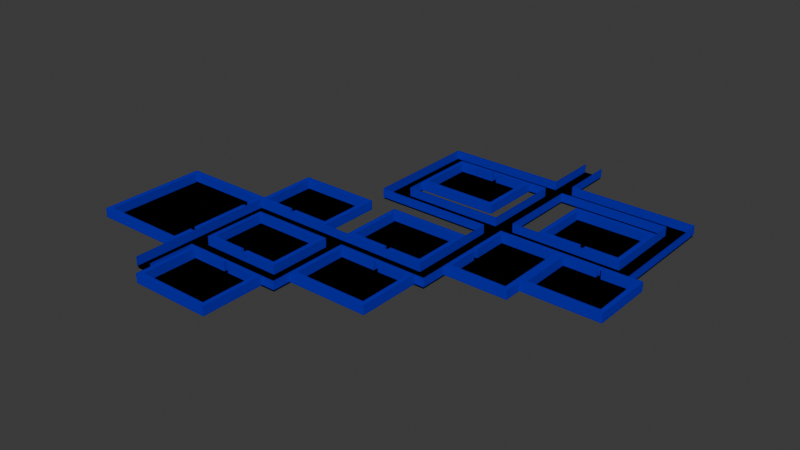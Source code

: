 # Source: FloorLayout1.blend  (saved by Blender 4.1.24; exported with 4.5.12 LTS)
import bpy
from mathutils import Matrix  # noqa: F401  (used for matrix-valued properties, if any)

bpy.ops.wm.read_factory_settings(use_empty=True)
scene = bpy.context.scene
scene.name = 'Scene'

# ---- collections
col_set1 = bpy.data.collections.new('Set1'); scene.collection.children.link(col_set1)
col_room_a1 = bpy.data.collections.new('Room A1'); scene.collection.children.link(col_room_a1)
col_room_b1 = bpy.data.collections.new('Room B1'); scene.collection.children.link(col_room_b1)
col_room_c1 = bpy.data.collections.new('Room C1'); scene.collection.children.link(col_room_c1)
col_room_d1 = bpy.data.collections.new('Room D1'); scene.collection.children.link(col_room_d1)
col_room_e1 = bpy.data.collections.new('Room E1'); scene.collection.children.link(col_room_e1)
col_room_f1 = bpy.data.collections.new('Room F1'); scene.collection.children.link(col_room_f1)
col_room_g1 = bpy.data.collections.new('Room G1'); scene.collection.children.link(col_room_g1)
col_room_h1 = bpy.data.collections.new('Room H1'); scene.collection.children.link(col_room_h1)
col_room_i1 = bpy.data.collections.new('Room I1'); scene.collection.children.link(col_room_i1)
col_room_j1 = bpy.data.collections.new('Room J1'); scene.collection.children.link(col_room_j1)

# ---- images (referenced by path relative to the original .blend; pixels are not part of the script)
import os
ASSET_DIR = os.environ.get("B2B_ASSET_DIR", "")  # directory of the original .blend (textures are referenced by path, not embedded)
HERE = os.path.dirname(os.path.abspath(__file__))  # packed textures are extracted next to this script under _unpacked/

def load_image(name, relpath, width, height, colorspace="sRGB"):
    """Load a texture the original file referenced (path relative to the .blend, or extracted next to this script)."""
    p = next((c for c in (os.path.join(HERE, relpath), os.path.join(ASSET_DIR, relpath)) if relpath and os.path.exists(c)), "")
    if p:
        img = bpy.data.images.load(p, check_existing=True)
        img.name = name
    else:  # same state as the original file: an image datablock whose file is absent (Cycles renders it pink)
        img = bpy.data.images.new(name, width, height)
        img.source = "FILE"
        img.filepath = "//" + (relpath or name)
    img.colorspace_settings.name = colorspace
    return img
img_woodplanks_png = load_image('WoodPlanks.png', 'WoodPlanks.png', 1024, 1024, 'sRGB')
img_wallpaper_png = load_image('Wallpaper.png', 'Wallpaper.png', 1024, 1024, 'sRGB')

# ---- materials (node trees are filled in below, after node groups)
mat_woodfloor = bpy.data.materials.new('WoodFloor')
mat_woodfloor.use_transparent_shadow = False
mat_wallpaper = bpy.data.materials.new('Wallpaper')
mat_wallpaper.use_transparent_shadow = False
mat_material = bpy.data.materials.new('Material')
mat_material.use_transparent_shadow = False

# ---- material node trees
mat_woodfloor.use_nodes = True; mat_woodfloor.node_tree.nodes.clear()
_N = mat_woodfloor.node_tree.nodes; _L = mat_woodfloor.node_tree.links
n0 = _N.new('ShaderNodeBsdfPrincipled'); n0.name = 'Principled BSDF'; n0.location = (10, 300)
n0.inputs[3].default_value = 1.0
n1 = _N.new('ShaderNodeOutputMaterial'); n1.name = 'Material Output'; n1.location = (300, 300)
n2 = _N.new('ShaderNodeTexImage'); n2.name = 'Image Texture'; n2.location = (-280, 271)
n2.image = img_woodplanks_png
n2.interpolation = 'Closest'
n3 = _N.new('ShaderNodeTexCoord'); n3.name = 'Texture Coordinate'; n3.location = (-487, 284)
_L.new(n0.outputs[0], n1.inputs[0])
_L.new(n2.outputs[0], n0.inputs[0])
_L.new(n3.outputs[2], n2.inputs[0])
n1.is_active_output = True
mat_wallpaper.use_nodes = True; mat_wallpaper.node_tree.nodes.clear()
_N = mat_wallpaper.node_tree.nodes; _L = mat_wallpaper.node_tree.links
n0 = _N.new('ShaderNodeBsdfPrincipled'); n0.name = 'Principled BSDF'; n0.location = (-74, 340)
n0.inputs[3].default_value = 1.0
n1 = _N.new('ShaderNodeOutputMaterial'); n1.name = 'Material Output'; n1.location = (190, 355)
n2 = _N.new('ShaderNodeTexImage'); n2.name = 'Image Texture'; n2.location = (-531, 265)
n2.image = img_wallpaper_png
n2.interpolation = 'Closest'
n3 = _N.new('ShaderNodeMix'); n3.name = 'Mix'; n3.location = (-267, 332)
n3.data_type = 'RGBA'
n3.blend_type = 'MULTIPLY'
n3.inputs[0].default_value = 1.0
n3.inputs[7].default_value = (0.0, 0.09269, 0.4891, 1.0)
_L.new(n0.outputs[0], n1.inputs[0])
_L.new(n2.outputs[0], n3.inputs[6])
_L.new(n3.outputs[2], n0.inputs[0])
n1.is_active_output = True
mat_material.use_nodes = True; mat_material.node_tree.nodes.clear()
_N = mat_material.node_tree.nodes; _L = mat_material.node_tree.links
n0 = _N.new('ShaderNodeBsdfPrincipled'); n0.name = 'Principled BSDF'; n0.location = (10, 300)
n0.inputs[0].default_value = (0.0, 0.0, 0.0, 1.0)
n1 = _N.new('ShaderNodeOutputMaterial'); n1.name = 'Material Output'; n1.location = (300, 300)
_L.new(n0.outputs[0], n1.inputs[0])
n1.is_active_output = True

# ---- world
world_world = bpy.data.worlds.new('World'); scene.world = world_world
world_world.use_nodes = True; world_world.node_tree.nodes.clear()
_N = world_world.node_tree.nodes; _L = world_world.node_tree.links
n0 = _N.new('ShaderNodeOutputWorld'); n0.name = 'World Output'; n0.location = (300, 300)
n1 = _N.new('ShaderNodeBackground'); n1.name = 'Background'; n1.location = (10, 300)
n1.inputs[0].default_value = (0.05088, 0.05088, 0.05088, 1.0)
_L.new(n1.outputs[0], n0.inputs[0])
n0.is_active_output = True
world_world.color = (0.05088, 0.05088, 0.05088)
world_world.use_sun_shadow = False
world_world.sun_shadow_jitter_overblur = 0.0

# ---- meshes
me_plane_063 = bpy.data.meshes.new('Plane.063')
me_plane_063.from_pydata([(0.0, 0.0, 0.0), (4.0, 0.0, 0.0), (4.0, 10.0, 0.0), (0.0, 12.0, 0.0), (4.0, 14.0, 0.0), (4.0, 28.0, 0.0), (0.0, 32.0, 0.0), (22.0, 14.0, 0.0), (26.0, 10.0, 0.0), (26.0, 28.0, 0.0), (24.0, 32.0, 0.0), (42.0, 32.0, 0.0), (46.0, 28.0, 0.0), (74.0, 78.0, 0.0), (46.0, 74.0, 0.0), (42.0, 56.0, 0.0), (42.0, 52.0, 0.0), (20.0, 56.0, 0.0), (16.0, 52.0, 0.0), (70.0, 56.0, 0.0), (74.0, 52.0, 0.0), (46.0, 56.0, 0.0), (46.0, 52.0, 0.0), (22.0, 28.0, 0.0), (20.0, 74.0, 0.0), (16.0, 78.0, 0.0), (42.0, 74.0, 0.0), (42.0, 78.0, 0.0), (70.0, 74.0, 0.0), (42.0, 90.0, 0.0), (46.0, 90.0, 0.0), (46.0, 78.0, 0.0), (-1.0, 14.0, 0.0), (0.0, 14.0, 0.0), (-1.0, 15.0, 0.0), (0.0, 15.0, 0.0), (-20.0, 10.0, 0.0), (-20.0, 22.0, 0.0), (-1.0, 10.0, 0.0), (-1.0, 32.0, 0.0), (-20.0, 32.0, 0.0), (-1.0, 28.0, 0.0), (-1.0, 29.0, 0.0), (0.0, 28.0, 0.0), (0.0, 29.0, 0.0), (13.0, 15.0, 0.0), (14.0, 15.0, 0.0), (5.0, 27.0, 0.0), (21.0, 27.0, 0.0), (13.0, 14.0, 0.0), (14.0, 14.0, 0.0), (5.0, 15.0, 0.0), (21.0, 15.0, 0.0), (14.0, 9.0, 0.0), (15.0, 9.0, 0.0), (15.0, 10.0, 0.0), (14.0, 10.0, 0.0), (22.0, 9.0, 0.0), (6.0, 9.0, 0.0), (22.0, -3.0, 0.0), (6.0, -3.0, 0.0), (8.0, 33.0, 0.0), (9.0, 33.0, 0.0), (8.0, 32.0, 0.0), (9.0, 32.0, 0.0), (1.0, 33.0, 0.0), (1.0, 45.0, 0.0), (17.0, 33.0, 0.0), (17.0, 45.0, 0.0), (33.0, 33.0, 0.0), (34.0, 33.0, 0.0), (33.0, 32.0, 0.0), (34.0, 32.0, 0.0), (25.0, 33.0, 0.0), (41.0, 33.0, 0.0), (25.0, 45.0, 0.0), (41.0, 45.0, 0.0), (36.0, 27.0, 0.0), (35.0, 27.0, 0.0), (43.0, 15.0, 0.0), (36.0, 28.0, 0.0), (35.0, 28.0, 0.0), (43.0, 27.0, 0.0), (27.0, 27.0, 0.0), (27.0, 15.0, 0.0), (47.0, 43.0, 0.0), (47.0, 42.0, 0.0), (46.0, 43.0, 0.0), (46.0, 42.0, 0.0), (47.0, 51.0, 0.0), (47.0, 35.0, 0.0), (59.0, 51.0, 0.0), (59.0, 35.0, 0.0), (69.0, 51.0, 0.0), (68.0, 51.0, 0.0), (69.0, 52.0, 0.0), (68.0, 52.0, 0.0), (76.0, 51.0, 0.0), (76.0, 39.0, 0.0), (61.0, 51.0, 0.0), (61.0, 39.0, 0.0), (62.0, 57.0, 0.0), (61.0, 57.0, 0.0), (61.0, 56.0, 0.0), (62.0, 56.0, 0.0), (53.0, 57.0, 0.0), (69.0, 57.0, 0.0), (53.0, 69.0, 0.0), (69.0, 69.0, 0.0), (30.0, 73.0, 0.0), (29.0, 73.0, 0.0), (37.0, 61.0, 0.0), (30.0, 74.0, 0.0), (29.0, 74.0, 0.0), (37.0, 73.0, 0.0), (21.0, 73.0, 0.0), (21.0, 61.0, 0.0)], [], [(0, 1, 2, 3), (3, 2, 4), (3, 4, 5, 6), (4, 2, 56, 49), (7, 8, 9, 23), (6, 5, 23, 10), (10, 9, 12, 11), (15, 21, 14, 26), (16, 22, 21, 15), (11, 12, 22, 16), (16, 15, 17, 18), (21, 22, 20, 19), (23, 9, 10), (18, 17, 24, 25), (25, 24, 26, 27), (26, 14, 31, 27), (27, 31, 30, 29), (19, 20, 13, 28), (28, 13, 31, 14), (32, 33, 35, 34), (32, 34, 37, 36), (32, 36, 38), (40, 42, 39), (37, 34, 41), (37, 41, 42, 40), (42, 41, 43, 44), (45, 46, 48, 47), (46, 45, 49, 50), (45, 47, 51), (48, 46, 52), (50, 55, 8, 7), (53, 54, 55, 56), (49, 56, 55, 50), (53, 58, 60), (57, 54, 59), (54, 53, 60, 59), (61, 62, 68, 66), (62, 61, 63, 64), (61, 66, 65), (68, 62, 67), (70, 69, 71, 72), (70, 74, 76), (73, 69, 75), (69, 70, 76, 75), (77, 78, 84, 79), (78, 77, 80, 81), (77, 79, 82), (84, 78, 83), (85, 86, 92, 91), (86, 85, 87, 88), (85, 91, 89), (92, 86, 90), (93, 94, 100, 98), (94, 93, 95, 96), (93, 98, 97), (100, 94, 99), (101, 102, 103, 104), (101, 106, 108), (105, 102, 107), (102, 101, 108, 107), (109, 110, 116, 111), (110, 109, 112, 113), (109, 111, 114), (116, 110, 115)])
_uv = me_plane_063.uv_layers.new(name='UVMap')
_uv.uv.foreach_set('vector', [0.0, 0.0, 1.0, 0.0, 1.0, 1.0, 0.0, 1.0, 0.0, 1.0, 1.0, 1.0, 1.0, 1.0, 0.0, 1.0, 1.0, 1.0, 1.0, 1.0, 0.0, 1.0, 1.0, 1.0, 1.0, 1.0, 1.0, 1.0, 1.0, 1.0, 1.0, 1.0, 1.0, 1.0, 1.0, 1.0, 1.0, 1.0, 0.0, 1.0, 1.0, 1.0, 1.0, 1.0, 1.0, 1.0, 1.0, 1.0, 1.0, 1.0, 1.0, 1.0, 1.0, 1.0, 1.0, 1.0, 1.0, 1.0, 1.0, 1.0, 1.0, 1.0, 1.0, 1.0, 1.0, 1.0, 1.0, 1.0, 1.0, 1.0, 1.0, 1.0, 1.0, 1.0, 1.0, 1.0, 1.0, 1.0, 1.0, 1.0, 1.0, 1.0, 1.0, 1.0, 1.0, 1.0, 1.0, 1.0, 1.0, 1.0, 1.0, 1.0, 1.0, 1.0, 1.0, 1.0, 1.0, 1.0, 1.0, 1.0, 1.0, 1.0, 1.0, 1.0, 1.0, 1.0, 1.0, 1.0, 0.0, 0.0, 1.0, 1.0, 1.0, 1.0, 0.0, 0.0, 1.0, 1.0, 1.0, 1.0, 1.0, 1.0, 1.0, 1.0, 1.0, 1.0, 1.0, 1.0, 1.0, 1.0, 1.0, 1.0, 1.0, 1.0, 1.0, 1.0, 1.0, 1.0, 1.0, 1.0, 1.0, 1.0, 1.0, 1.0, 1.0, 1.0, 1.0, 1.0, 0.0, 0.0, 1.0, 0.0, 1.0, 1.0, 0.0, 1.0, 0.0, 0.0, 0.0, 1.0, 0.0, 1.0, 0.0, 0.0, 0.0, 0.0, 0.0, 0.0, 0.0, 0.0, 0.0, 1.0, 0.0, 1.0, 0.0, 1.0, 0.0, 1.0, 0.0, 1.0, 0.0, 1.0, 0.0, 1.0, 0.0, 1.0, 0.0, 1.0, 0.0, 1.0, 0.0, 1.0, 0.0, 1.0, 0.0, 1.0, 0.0, 1.0, 0.0, 0.0, 1.0, 0.0, 1.0, 1.0, 0.0, 1.0, 1.0, 0.0, 0.0, 0.0, 0.0, 0.0, 1.0, 0.0, 0.0, 0.0, 0.0, 1.0, 0.0, 0.0, 1.0, 1.0, 1.0, 0.0, 1.0, 0.0, 1.0, 1.0, 1.0, 1.0, 1.0, 1.0, 1.0, 1.0, 1.0, 0.0, 0.0, 0.0, 0.0, 0.0, 1.0, 0.0, 1.0, 1.0, 1.0, 1.0, 1.0, 1.0, 1.0, 1.0, 1.0, 0.0, 1.0, 0.0, 1.0, 1.0, 0.0, 0.0, 0.0, 0.0, 0.0, 1.0, 0.0, 0.0, 1.0, 0.0, 1.0, 1.0, 0.0, 1.0, 0.0, 0.0, 1.0, 0.0, 1.0, 1.0, 0.0, 1.0, 1.0, 0.0, 0.0, 0.0, 0.0, 0.0, 1.0, 0.0, 0.0, 0.0, 0.0, 1.0, 0.0, 0.0, 1.0, 1.0, 1.0, 0.0, 1.0, 0.0, 1.0, 0.0, 0.0, 0.0, 0.0, 0.0, 1.0, 0.0, 1.0, 0.0, 1.0, 0.0, 1.0, 1.0, 0.0, 0.0, 0.0, 0.0, 0.0, 1.0, 0.0, 0.0, 1.0, 0.0, 1.0, 1.0, 0.0, 1.0, 0.0, 0.0, 1.0, 0.0, 1.0, 1.0, 0.0, 1.0, 1.0, 0.0, 0.0, 0.0, 0.0, 0.0, 1.0, 0.0, 0.0, 0.0, 0.0, 1.0, 0.0, 0.0, 1.0, 1.0, 1.0, 0.0, 1.0, 0.0, 0.0, 0.0, 1.0, 0.0, 1.0, 1.0, 0.0, 1.0, 1.0, 0.0, 0.0, 0.0, 0.0, 0.0, 1.0, 0.0, 0.0, 0.0, 0.0, 1.0, 0.0, 0.0, 1.0, 1.0, 1.0, 0.0, 1.0, 0.0, 0.0, 0.0, 1.0, 0.0, 1.0, 1.0, 0.0, 1.0, 1.0, 0.0, 0.0, 0.0, 0.0, 0.0, 1.0, 0.0, 0.0, 0.0, 0.0, 1.0, 0.0, 0.0, 1.0, 1.0, 1.0, 0.0, 1.0, 0.0, 1.0, 0.0, 0.0, 0.0, 0.0, 0.0, 1.0, 0.0, 1.0, 0.0, 1.0, 0.0, 1.0, 1.0, 0.0, 0.0, 0.0, 0.0, 0.0, 1.0, 0.0, 0.0, 1.0, 0.0, 1.0, 1.0, 0.0, 1.0, 0.0, 0.0, 1.0, 0.0, 1.0, 1.0, 0.0, 1.0, 1.0, 0.0, 0.0, 0.0, 0.0, 0.0, 1.0, 0.0, 0.0, 0.0, 0.0, 1.0, 0.0, 0.0, 1.0, 1.0, 1.0, 0.0, 1.0, 0.0])
me_plane_063.materials.append(mat_woodfloor)
me_plane_063.update()
me_plane = bpy.data.meshes.new('Plane')
me_plane.from_pydata([(0.0, 0.0, 0.0), (4.0, 0.0, 0.0), (4.0, 10.0, 0.0), (0.0, 12.0, 0.0), (4.0, 14.0, 0.0), (4.0, 28.0, 0.0), (0.0, 32.0, 0.0), (22.0, 14.0, 0.0), (26.0, 10.0, 0.0), (26.0, 28.0, 0.0), (24.0, 32.0, 0.0), (42.0, 32.0, 0.0), (46.0, 28.0, 0.0), (74.0, 78.0, 0.0), (46.0, 74.0, 0.0), (42.0, 56.0, 0.0), (42.0, 52.0, 0.0), (20.0, 56.0, 0.0), (16.0, 52.0, 0.0), (70.0, 56.0, 0.0), (74.0, 52.0, 0.0), (46.0, 56.0, 0.0), (46.0, 52.0, 0.0), (22.0, 28.0, 0.0), (20.0, 74.0, 0.0), (16.0, 78.0, 0.0), (42.0, 74.0, 0.0), (42.0, 78.0, 0.0), (70.0, 74.0, 0.0), (42.0, 90.0, 0.0), (46.0, 90.0, 0.0), (46.0, 78.0, 0.0)], [], [(0, 1, 2, 3), (3, 2, 4), (3, 4, 5, 6), (4, 2, 8, 7), (7, 8, 9, 23), (6, 5, 23, 10), (10, 9, 12, 11), (15, 21, 14, 26), (16, 22, 21, 15), (11, 12, 22, 16), (16, 15, 17, 18), (21, 22, 20, 19), (23, 9, 10), (18, 17, 24, 25), (25, 24, 26, 27), (26, 14, 31, 27), (27, 31, 30, 29), (19, 20, 13, 28), (28, 13, 31, 14)])
_uv = me_plane.uv_layers.new(name='UVMap')
_uv.uv.foreach_set('vector', [-70.32, -34.66, -62.68, -34.66, -62.68, -26.93, -70.32, -25.38, -70.32, -25.38, -62.68, -26.93, -62.68, -23.83, -70.32, -25.38, -62.68, -23.83, -62.68, -13.0, -70.32, -9.904, -62.68, -23.83, -62.68, -26.93, -20.61, -26.93, -28.26, -23.83, -28.26, -23.83, -20.61, -26.93, -20.61, -13.0, -28.26, -13.0, -70.32, -9.904, -62.68, -13.0, -28.26, -13.0, -24.43, -9.904, -24.43, -9.904, -20.61, -13.0, 17.63, -13.0, 9.983, -9.904, 9.983, 8.667, 17.63, 8.667, 17.63, 22.6, 9.983, 22.6, 9.983, 5.572, 17.63, 5.572, 17.63, 8.667, 9.983, 8.667, 9.983, -9.904, 17.63, -13.0, 17.63, 5.572, 9.983, 5.572, 9.983, 5.572, 9.983, 8.667, -32.08, 8.667, -39.73, 5.572, 17.63, 8.667, 17.63, 5.572, 71.17, 5.572, 63.52, 8.667, -28.26, -13.0, -20.61, -13.0, -24.43, -9.904, -39.73, 5.572, -32.08, 8.667, -32.08, 22.6, -39.73, 25.69, -39.73, 25.69, -32.08, 22.6, 9.983, 22.6, 9.983, 25.69, 9.983, 22.6, 17.63, 22.6, 17.63, 25.69, 9.983, 25.69, 9.983, 25.69, 17.63, 25.69, 17.63, 34.98, 9.983, 34.98, 63.52, 8.667, 71.17, 5.572, 71.17, 25.69, 63.52, 22.6, 63.52, 22.6, 71.17, 25.69, 17.63, 25.69, 17.63, 22.6])
me_plane.materials.append(mat_woodfloor)
me_plane.update()
me_plane_001 = bpy.data.meshes.new('Plane.001')
me_plane_001.from_pydata([(0.0, 15.0, 2.0), (0.0, 15.0, 0.0), (0.0, 14.0, 2.0), (0.0, 14.0, 0.0), (0.0, 29.0, 0.0), (0.0, 29.0, 2.0), (0.0, 28.0, 2.0), (0.0, 28.0, 0.0)], [], [(1, 0, 2, 3), (4, 5, 6, 7)])
_uv = me_plane_001.uv_layers.new(name='UVMap')
_uv.uv.foreach_set('vector', [-78.45, -1.371, -78.45, 1.871, -79.97, 1.871, -79.97, -1.371, -57.17, -1.371, -57.17, 1.871, -58.69, 1.871, -58.69, -1.371])
me_plane_001.materials.append(mat_wallpaper)
me_plane_001.update()
me_plane_001.normals_split_custom_set([tuple(v) for v in zip(*[iter([1.0, 0.0, 0.0, 1.0, 0.0, 0.0, 1.0, 0.0, 0.0, 1.0, 0.0, 0.0, 1.0, 0.0, 0.0, 1.0, 0.0, 0.0, 1.0, 0.0, 0.0, 1.0, 0.0, 0.0])] * 3)])
me_plane_005 = bpy.data.meshes.new('Plane.005')
me_plane_005.from_pydata([(0.0, 32.0, 2.0), (0.0, 32.0, 0.0), (42.0, 32.0, 2.0), (42.0, 32.0, 0.0), (42.0, 52.0, 2.0), (42.0, 52.0, 0.0), (16.0, 52.0, 2.0), (16.0, 52.0, 0.0), (16.0, 78.0, 2.0), (16.0, 78.0, 0.0), (42.0, 78.0, 2.0), (42.0, 78.0, 0.0), (42.0, 90.0, 2.0), (42.0, 90.0, 0.0), (46.0, 90.0, 2.0), (46.0, 90.0, 0.0), (46.0, 78.0, 2.0), (46.0, 78.0, 0.0), (74.0, 78.0, 2.0), (74.0, 78.0, 0.0), (74.0, 52.0, 2.0), (74.0, 52.0, 0.0), (46.0, 52.0, 2.0), (46.0, 52.0, 0.0), (46.0, 28.0, 2.0), (46.0, 28.0, 0.0), (26.0, 28.0, 2.0), (26.0, 28.0, 0.0), (26.0, 10.0, 2.0), (26.0, 10.0, 0.0), (4.0, 10.0, 2.0), (4.0, 10.0, 0.0), (4.0, 0.0, 2.0), (4.0, 0.0, 0.0), (4.0, 14.0, 2.0), (4.0, 14.0, 0.0), (42.0, 56.0, 0.0), (4.0, 28.0, 0.0), (22.0, 14.0, 2.0), (22.0, 14.0, 0.0), (22.0, 28.0, 2.0), (22.0, 28.0, 0.0), (4.0, 28.0, 2.0), (42.0, 56.0, 2.0), (46.0, 56.0, 2.0), (46.0, 56.0, 0.0), (42.0, 74.0, 0.0), (42.0, 74.0, 2.0), (20.0, 56.0, 0.0), (20.0, 56.0, 2.0), (70.0, 56.0, 2.0), (70.0, 56.0, 0.0), (70.0, 74.0, 2.0), (70.0, 74.0, 0.0), (46.0, 74.0, 2.0), (46.0, 74.0, 0.0), (20.0, 74.0, 0.0), (20.0, 74.0, 2.0), (0.0, 0.0, 2.0), (0.0, 0.0, 0.0), (0.0, 15.0, 2.0), (0.0, 15.0, 0.0), (0.0, 14.0, 2.0), (0.0, 14.0, 0.0), (0.0, 29.0, 0.0), (0.0, 29.0, 2.0), (0.0, 28.0, 2.0), (0.0, 28.0, 0.0), (14.0, 14.0, 2.0), (14.0, 14.0, 0.0), (13.0, 14.0, 0.0), (13.0, 14.0, 2.0), (8.0, 32.0, 0.0), (8.0, 32.0, 2.0), (9.0, 32.0, 0.0), (9.0, 32.0, 2.0), (34.0, 32.0, 0.0), (34.0, 32.0, 2.0), (33.0, 32.0, 2.0), (33.0, 32.0, 0.0), (36.0, 28.0, 0.0), (36.0, 28.0, 2.0), (35.0, 28.0, 0.0), (35.0, 28.0, 2.0), (46.0, 42.0, 0.0), (46.0, 42.0, 2.0), (46.0, 43.0, 2.0), (46.0, 43.0, 0.0), (69.0, 52.0, 0.0), (69.0, 52.0, 2.0), (68.0, 52.0, 0.0), (68.0, 52.0, 2.0), (62.0, 56.0, 0.0), (62.0, 56.0, 2.0), (61.0, 56.0, 2.0), (61.0, 56.0, 0.0), (29.0, 74.0, 2.0), (29.0, 74.0, 0.0), (30.0, 74.0, 2.0), (30.0, 74.0, 0.0), (14.0, 10.0, 0.0), (14.0, 10.0, 2.0), (15.0, 10.0, 2.0), (15.0, 10.0, 0.0)], [], [(77, 76, 3, 2), (2, 3, 5, 4), (4, 5, 7, 6), (6, 7, 9, 8), (8, 9, 11, 10), (10, 11, 13, 12), (14, 15, 17, 16), (16, 17, 19, 18), (18, 19, 21, 20), (91, 90, 23, 22), (85, 84, 25, 24), (83, 82, 27, 26), (26, 27, 29, 28), (101, 100, 31, 30), (30, 31, 33, 32), (34, 42, 37, 35), (69, 39, 38, 68), (39, 41, 40, 38), (41, 37, 42, 40), (93, 92, 51, 50), (36, 43, 49, 48), (36, 46, 47, 43), (45, 44, 54, 55), (50, 51, 53, 52), (52, 53, 55, 54), (48, 49, 57, 56), (99, 98, 47, 46), (63, 62, 58, 59), (67, 66, 60, 61), (1, 0, 65, 64), (35, 70, 71, 34), (0, 1, 72, 73), (75, 74, 79, 78), (24, 25, 80, 81), (22, 23, 87, 86), (20, 21, 88, 89), (44, 45, 95, 94), (56, 57, 96, 97), (28, 29, 103, 102)])
_uv = me_plane_005.uv_layers.new(name='UVMap')
_uv.uv.foreach_set('vector', [47.83, 3.887, 47.83, 0.5, 60.53, 0.5, 60.53, 3.887, 44.66, 3.887, 44.66, 0.5, 76.41, 0.5, 76.41, 3.887, 60.53, 3.887, 60.53, 0.5, 19.25, 0.5, 19.25, 3.887, 76.41, 3.887, 76.41, 0.5, 117.7, 0.5, 117.7, 3.887, 19.25, 3.887, 19.25, 0.5, 60.53, 0.5, 60.53, 3.887, 117.7, 3.887, 117.7, 0.5, 136.7, 0.5, 136.7, 3.887, 136.7, 3.887, 136.7, 0.5, 117.7, 0.5, 117.7, 3.887, 66.89, 3.887, 66.89, 0.5, 111.3, 0.5, 111.3, 3.887, 117.7, 3.887, 117.7, 0.5, 76.41, 0.5, 76.41, 3.887, 101.8, 3.887, 101.8, 0.5, 66.89, 0.5, 66.89, 3.887, 60.53, 3.887, 60.53, 0.5, 38.3, 0.5, 38.3, 3.887, 49.42, 3.887, 49.42, 0.5, 35.13, 0.5, 35.13, 3.887, 38.3, 3.887, 38.3, 0.5, 9.724, 0.5, 9.724, 3.887, 16.07, 3.887, 16.07, 0.5, 0.1966, 0.5, 0.1966, 3.887, 9.724, 3.887, 9.724, 0.5, -6.155, 0.5, -6.155, 3.887, 16.07, 3.887, 38.3, 3.887, 38.3, 0.5, 16.07, 0.5, 16.07, 0.5, 28.78, 0.5, 28.78, 3.887, 16.07, 3.887, 16.07, 0.5, 38.3, 0.5, 38.3, 3.887, 16.07, 3.887, 28.78, 0.5, 0.1966, 0.5, 0.1966, 3.887, 28.78, 3.887, 92.29, 3.887, 92.29, 0.5, 105.0, 0.5, 105.0, 3.887, 60.53, 0.5, 60.53, 3.887, 25.6, 3.887, 25.6, 0.5, 82.76, 0.5, 111.3, 0.5, 111.3, 3.887, 82.76, 3.887, 82.76, 0.5, 82.76, 3.887, 111.3, 3.887, 111.3, 0.5, 82.76, 3.887, 82.76, 0.5, 111.3, 0.5, 111.3, 3.887, 105.0, 3.887, 105.0, 0.5, 66.89, 0.5, 66.89, 3.887, 82.76, 0.5, 82.76, 3.887, 111.3, 3.887, 111.3, 0.5, 41.48, 0.5, 41.48, 3.887, 60.53, 3.887, 60.53, 0.5, 16.07, 0.5, 16.07, 3.887, -6.155, 3.887, -6.155, 0.5, 38.3, 0.5, 38.3, 3.887, 17.66, 3.887, 17.66, 0.5, 44.66, 0.5, 44.66, 3.887, 39.89, 3.887, 39.89, 0.5, 0.1966, 0.5, 14.49, 0.5, 14.49, 3.887, 0.1966, 3.887, -6.155, 3.887, -6.155, 0.5, 6.548, 0.5, 6.548, 3.887, 8.136, 3.887, 8.136, 0.5, 46.24, 0.5, 46.24, 3.887, 66.89, 3.887, 66.89, 0.5, 51.01, 0.5, 51.01, 3.887, 76.41, 3.887, 76.41, 0.5, 62.12, 0.5, 62.12, 3.887, 111.3, 3.887, 111.3, 0.5, 103.4, 0.5, 103.4, 3.887, 66.89, 3.887, 66.89, 0.5, 90.7, 0.5, 90.7, 3.887, 25.6, 0.5, 25.6, 3.887, 39.89, 3.887, 39.89, 0.5, 35.13, 3.887, 35.13, 0.5, 17.66, 0.5, 17.66, 3.887])
me_plane_005.materials.append(mat_wallpaper)
me_plane_005.update()
me_plane_005.normals_split_custom_set([tuple(v) for v in zip(*[iter([0.0, -1.0, 0.0, 0.0, -1.0, 0.0, 0.0, -1.0, 0.0, 0.0, -1.0, 0.0, 1.0, 0.0, 0.0, 1.0, 0.0, 0.0, 1.0, 0.0, 0.0, 1.0, 0.0, 0.0, 0.0, 1.0, 0.0, 0.0, 1.0, 0.0, 0.0, 1.0, 0.0, 0.0, 1.0, 0.0, 1.0, 0.0, 0.0, 1.0, 0.0, 0.0, 1.0, 0.0, 0.0, 1.0, 0.0, 0.0, 0.0, -1.0, 0.0, 0.0, -1.0, 0.0, 0.0, -1.0, 0.0, 0.0, -1.0, 0.0, 1.0, 0.0, 0.0, 1.0, 0.0, 0.0, 1.0, 0.0, 0.0, 1.0, 0.0, 0.0, -1.0, 0.0, 0.0, -1.0, 0.0, 0.0, -1.0, 0.0, 0.0, -1.0, 0.0, 0.0, 0.0, -1.0, 0.0, 0.0, -1.0, 0.0, 0.0, -1.0, 0.0, 0.0, -1.0, 0.0, -1.0, 0.0, 0.0, -1.0, 0.0, 0.0, -1.0, 0.0, 0.0, -1.0, 0.0, 0.0, 0.0, 1.0, 0.0, 0.0, 1.0, 0.0, 0.0, 1.0, 0.0, 0.0, 1.0, 0.0, -1.0, 0.0, 0.0, -1.0, 0.0, 0.0, -1.0, 0.0, 0.0, -1.0, 0.0, 0.0, 0.0, 1.0, 0.0, 0.0, 1.0, 0.0, 0.0, 1.0, 0.0, 0.0, 1.0, 0.0, -1.0, 0.0, 0.0, -1.0, 0.0, 0.0, -1.0, 0.0, 0.0, -1.0, 0.0, 0.0, 0.0, 1.0, 0.0, 0.0, 1.0, 0.0, 0.0, 1.0, 0.0, 0.0, 1.0, 0.0, -1.0, 0.0, 0.0, -1.0, 0.0, 0.0, -1.0, 0.0, 0.0, -1.0, 0.0, 0.0, -1.0, 0.0, 0.0, -1.0, 0.0, 0.0, -1.0, 0.0, 0.0, -1.0, 0.0, 0.0, 0.0, -1.0, 0.0, 0.0, -1.0, 0.0, 0.0, -1.0, 0.0, 0.0, -1.0, 0.0, 1.0, 0.0, 0.0, 1.0, 0.0, 0.0, 1.0, 0.0, 0.0, 1.0, 0.0, 0.0, 0.0, 1.0, 0.0, 0.0, 1.0, 0.0, 0.0, 1.0, 0.0, 0.0, 1.0, 0.0, 0.0, -1.0, 0.0, 0.0, -1.0, 0.0, 0.0, -1.0, 0.0, 0.0, -1.0, 0.0, 0.0, -1.0, 0.0, 0.0, -1.0, 0.0, 0.0, -1.0, 0.0, 0.0, -1.0, 0.0, 1.0, 0.0, 0.0, 1.0, 0.0, 0.0, 1.0, 0.0, 0.0, 1.0, 0.0, 0.0, -1.0, 0.0, 0.0, -1.0, 0.0, 0.0, -1.0, 0.0, 0.0, -1.0, 0.0, 0.0, 1.0, 0.0, 0.0, 1.0, 0.0, 0.0, 1.0, 0.0, 0.0, 1.0, 0.0, 0.0, 0.0, 1.0, 0.0, 0.0, 1.0, 0.0, 0.0, 1.0, 0.0, 0.0, 1.0, 0.0, -1.0, 0.0, 0.0, -1.0, 0.0, 0.0, -1.0, 0.0, 0.0, -1.0, 0.0, 0.0, 0.0, 1.0, 0.0, 0.0, 1.0, 0.0, 0.0, 1.0, 0.0, 0.0, 1.0, 0.0, 1.0, 0.0, 0.0, 1.0, 0.0, 0.0, 1.0, 0.0, 0.0, 1.0, 0.0, 0.0, 1.0, 0.0, 0.0, 1.0, 0.0, 0.0, 1.0, 0.0, 0.0, 1.0, 0.0, 0.0, 1.0, 0.0, 0.0, 1.0, 0.0, 0.0, 1.0, 0.0, 0.0, 1.0, 0.0, 0.0, 0.0, -1.0, 0.0, 0.0, -1.0, 0.0, 0.0, -1.0, 0.0, 0.0, -1.0, 0.0, 0.0, -1.0, 0.0, 0.0, -1.0, 0.0, 0.0, -1.0, 0.0, 0.0, -1.0, 0.0, 0.0, -1.0, 0.0, 0.0, -1.0, 0.0, 0.0, -1.0, 0.0, 0.0, -1.0, 0.0, 0.0, 1.0, 0.0, 0.0, 1.0, 0.0, 0.0, 1.0, 0.0, 0.0, 1.0, 0.0, -1.0, 0.0, 0.0, -1.0, 0.0, 0.0, -1.0, 0.0, 0.0, -1.0, 0.0, 0.0, 0.0, 1.0, 0.0, 0.0, 1.0, 0.0, 0.0, 1.0, 0.0, 0.0, 1.0, 0.0, 0.0, -1.0, 0.0, 0.0, -1.0, 0.0, 0.0, -1.0, 0.0, 0.0, -1.0, 0.0, 0.0, 1.0, 0.0, 0.0, 1.0, 0.0, 0.0, 1.0, 0.0, 0.0, 1.0, 0.0, 0.0, 1.0, 0.0, 0.0, 1.0, 0.0, 0.0, 1.0, 0.0, 0.0, 1.0, 0.0])] * 3)])
me_plane_002 = bpy.data.meshes.new('Plane.002')
me_plane_002.from_pydata([(0.0, -1.0, 0.0), (1.0, -1.0, 0.0), (0.0, 0.0, 0.0), (1.0, 0.0, 0.0), (-19.0, -1.0, 0.0), (-19.0, 1.0, 0.0), (0.0, -5.0, 0.0), (-19.0, -5.0, 0.0), (0.0, 17.0, 0.0), (-19.0, 17.0, 0.0), (0.0, 13.0, 0.0), (-19.0, 13.0, 0.0), (0.0, 14.0, 0.0), (-19.0, 15.0, 0.0), (1.0, 13.0, 0.0), (1.0, 14.0, 0.0)], [], [(0, 1, 3, 2), (0, 2, 5, 4), (0, 4, 7, 6), (13, 12, 8, 9), (5, 2, 10, 11), (11, 10, 12, 13), (12, 10, 14, 15)])
_uv = me_plane_002.uv_layers.new(name='UVMap')
_uv.uv.foreach_set('vector', [6.622, -7.354, 7.798, -7.354, 7.798, -6.179, 6.622, -6.179, 6.622, -7.354, 6.622, -6.179, -15.71, -5.003, -15.71, -7.354, 6.622, -7.354, -15.71, -7.354, -15.71, -12.06, 6.622, -12.06, -15.71, 11.46, 6.622, 10.28, 6.622, 13.81, -15.71, 13.81, -15.71, -5.003, 6.622, -6.179, 6.622, 9.104, -15.71, 9.104, -15.71, 9.104, 6.622, 9.104, 6.622, 10.28, -15.71, 11.46, 6.622, 10.28, 6.622, 9.104, 7.798, 9.104, 7.798, 10.28])
me_plane_002.materials.append(mat_woodfloor)
me_plane_002.update()
me_plane_003 = bpy.data.meshes.new('Plane.003')
me_plane_003.from_pydata([(0.0, -1.0, 0.0), (1.0, -1.0, 0.0), (0.0, 0.0, 0.0), (1.0, 0.0, 0.0), (0.0, -5.0, 0.0), (0.0, 17.0, 0.0), (0.0, 13.0, 0.0), (-19.0, -5.0, 0.0), (0.0, 14.0, 0.0), (-19.0, 17.0, 0.0), (1.0, 13.0, 0.0), (1.0, 14.0, 0.0), (0.0, -1.0, 2.0), (1.0, -1.0, 2.0), (0.0, 0.0, 2.0), (1.0, 0.0, 2.0), (0.0, -5.0, 2.0), (-19.0, 17.0, 2.0), (0.0, 13.0, 2.0), (0.0, 14.0, 2.0), (1.0, 13.0, 2.0), (1.0, 14.0, 2.0), (1.0, 18.0, 2.0), (1.0, -6.0, 2.0), (-19.0, -5.0, 2.0), (-20.0, -6.0, 2.0), (-20.0, 18.0, 2.0), (0.0, 17.0, 2.0), (1.0, 18.0, 0.0), (1.0, -6.0, 0.0), (-20.0, -6.0, 0.0), (-20.0, 18.0, 0.0)], [], [(1, 0, 12, 13), (0, 4, 16, 12), (9, 5, 27, 17), (2, 3, 15, 14), (5, 8, 19, 27), (10, 6, 18, 20), (6, 2, 14, 18), (8, 11, 21, 19), (7, 9, 17, 24), (4, 7, 24, 16), (15, 20, 18, 14), (19, 21, 22, 27), (13, 12, 16, 23), (23, 16, 24, 25), (25, 24, 17, 26), (26, 17, 27, 22), (26, 22, 28, 31), (25, 26, 31, 30), (23, 25, 30, 29)])
_uv = me_plane_003.uv_layers.new(name='UVMap')
_uv.uv.foreach_set('vector', [1.0, 0.0, 0.0, 0.0, 0.0, 0.0, 1.0, 0.0, 1.698, -0.3367, -1.44, -0.3367, -1.44, 1.337, 1.698, 1.337, -14.78, -0.3367, 0.1291, -0.3367, 0.1291, 1.337, -14.78, 1.337, 0.0, 1.0, 1.0, 1.0, 1.0, 1.0, 0.0, 1.0, 15.82, -0.3367, 13.46, -0.3367, 13.46, 1.337, 15.82, 1.337, 0.0, 1.0, 0.0, 1.0, 0.0, 1.0, 0.0, 1.0, 12.68, -0.3367, 2.482, -0.3367, 2.482, 1.337, 12.68, 1.337, 0.0, 1.0, 0.0, 1.0, 0.0, 1.0, 0.0, 1.0, -1.44, -0.3367, 15.82, -0.3367, 15.82, 1.337, -1.44, 1.337, 0.1291, -0.3367, -14.78, -0.3367, -14.78, 1.337, 0.1291, 1.337, 0.5443, 0.6155, 0.5443, 0.6155, 0.5443, 0.6155, 0.5443, 0.6155, 0.0, 1.0, 0.0, 1.0, 0.0, 1.0, 0.0, 1.0, 0.5443, 0.6155, 0.5443, 0.6155, 0.5443, 0.6155, 0.5443, 0.6155, 0.5443, 0.6155, 0.5443, 0.6155, 0.5443, 0.6155, 0.5443, 0.6155, 0.0, 0.0, 0.0, 0.0, 0.0, 0.0, 0.0, 0.0, 0.0, 0.0, 0.0, 0.0, 0.0, 0.0, 0.0, 0.0, 0.0, 0.0, 0.0, 0.0, 0.0, 0.0, 0.0, 0.0, 0.0, 0.0, 0.0, 0.0, 0.0, 0.0, 0.0, 0.0, 0.0, 0.0, 0.0, 0.0, 0.0, 0.0, 0.0, 0.0])
me_plane_003.materials.append(mat_wallpaper)
me_plane_003.update()
me_plane_007 = bpy.data.meshes.new('Plane.007')
me_plane_007.from_pydata([(0.0, -1.0, 0.0), (1.0, -1.0, 0.0), (0.0, -2.0, 0.0), (1.0, -2.0, 0.0), (-8.0, -1.0, 0.0), (8.0, -1.0, 0.0), (-8.0, 11.0, 0.0), (8.0, 11.0, 0.0), (0.0, -1.0, 2.0), (1.0, -1.0, 2.0), (0.0, -2.0, 2.0), (1.0, -2.0, 2.0), (-8.0, -1.0, 2.0), (8.0, -1.0, 2.0), (-8.0, 11.0, 2.0), (8.0, 11.0, 2.0), (-9.0, -2.0, 2.0), (-9.0, 12.0, 2.0), (9.0, 12.0, 2.0), (9.0, -2.0, 2.0)], [], [(4, 6, 14, 12), (5, 13, 15, 7), (4, 12, 8, 0), (0, 8, 10, 2), (6, 7, 15, 14), (1, 9, 13, 5), (3, 11, 9, 1), (10, 8, 12, 16), (14, 17, 16, 12), (15, 18, 17, 14), (19, 18, 15, 13), (11, 19, 13, 9)])
_uv = me_plane_007.uv_layers.new(name='UVMap')
_uv.uv.foreach_set('vector', [-5.374, -0.8651, 5.632, -0.8651, 5.632, 1.091, -5.374, 1.091, -5.374, -0.8651, -5.374, 1.091, 5.632, 1.091, 5.632, -0.8651, -14.55, -0.8651, -14.55, 1.091, -7.208, 1.091, -7.208, -0.8651, 0.0, 0.0, 0.0, 0.0, 0.0, 0.0, 0.0, 0.0, -14.55, -0.8651, 0.1291, -0.8651, 0.1291, 1.091, -14.55, 1.091, -6.291, -0.8651, -6.291, 1.091, 0.1291, 1.091, 0.1291, -0.8651, 0.0, 0.0, 0.0, 0.0, 0.0, 0.0, 0.0, 0.0, 0.0, 0.0, 0.0, 0.0, 0.0, 0.0, 0.0, 0.0, 0.0, 0.0, 0.0, 0.0, 0.0, 0.0, 0.0, 0.0, 0.0, 0.0, 0.0, 0.0, 0.0, 0.0, 0.0, 0.0, 0.0, 0.0, 0.0, 0.0, 0.0, 0.0, 0.0, 0.0, 0.0, 0.0, 0.0, 0.0, 0.0, 0.0, 0.0, 0.0])
me_plane_007.materials.append(mat_wallpaper)
me_plane_007.update()
me_plane_006 = bpy.data.meshes.new('Plane.006')
me_plane_006.from_pydata([(0.0, -1.0, 0.0), (1.0, -1.0, 0.0), (-8.0, 11.0, 0.0), (8.0, 11.0, 0.0), (0.0, -2.0, 0.0), (1.0, -2.0, 0.0), (-8.0, -1.0, 0.0), (8.0, -1.0, 0.0)], [], [(0, 1, 3, 2), (1, 0, 4, 5), (0, 2, 6), (3, 1, 7)])
_uv = me_plane_006.uv_layers.new(name='UVMap')
_uv.uv.foreach_set('vector', [6.622, -7.354, 7.798, -7.354, 16.03, 6.753, -2.783, 6.753, 7.798, -7.354, 6.622, -7.354, 6.622, -8.53, 7.798, -8.53, 6.622, -7.354, -2.783, 6.753, -2.783, -7.354, 16.03, 6.753, 7.798, -7.354, 16.03, -7.354])
me_plane_006.materials.append(mat_woodfloor)
me_plane_006.update()
me_plane_008 = bpy.data.meshes.new('Plane.008')
me_plane_008.from_pydata([(1.0, 0.0, 2.0), (1.0, 0.0, 0.0), (0.0, 0.0, 0.0), (0.0, 0.0, 2.0)], [], [(2, 1, 0, 3)])
_uv = me_plane_008.uv_layers.new(name='UVMap')
_uv.uv.foreach_set('vector', [-58.69, -1.371, -57.17, -1.371, -57.17, 1.871, -58.69, 1.871])
me_plane_008.materials.append(mat_wallpaper)
me_plane_008.update()
me_plane_008.normals_split_custom_set([tuple(v) for v in zip(*[iter([0.0, -1.0, 0.0, 0.0, -1.0, 0.0, 0.0, -1.0, 0.0, 0.0, -1.0, 0.0])] * 3)])
me_plane_014 = bpy.data.meshes.new('Plane.014')
me_plane_014.from_pydata([(-1.0, -1.0, 0.0), (0.0, -1.0, 0.0), (-1.0, -2.0, 0.0), (0.0, -2.0, 0.0), (-8.0, -1.0, 0.0), (8.0, -1.0, 0.0), (-8.0, 11.0, 0.0), (8.0, 11.0, 0.0), (-1.0, -1.0, 2.0), (0.0, -1.0, 2.0), (-1.0, -2.0, 2.0), (0.0, -2.0, 2.0), (-8.0, -1.0, 2.0), (8.0, -1.0, 2.0), (-8.0, 11.0, 2.0), (8.0, 11.0, 2.0), (-9.0, -2.0, 2.0), (-9.0, 12.0, 2.0), (9.0, 12.0, 2.0), (8.998, -2.0, 2.0), (-9.0, -2.0, 0.0), (-9.0, 12.0, 0.0), (9.0, 12.0, 0.0), (8.998, -2.0, -9.298e-06)], [], [(4, 6, 14, 12), (5, 13, 15, 7), (4, 12, 8, 0), (0, 8, 10, 2), (6, 7, 15, 14), (1, 9, 13, 5), (3, 11, 9, 1), (10, 8, 12, 16), (14, 17, 16, 12), (11, 19, 13, 9), (13, 19, 18, 15), (15, 18, 17, 14), (18, 19, 23, 22), (17, 18, 22, 21), (16, 17, 21, 20)])
_uv = me_plane_014.uv_layers.new(name='UVMap')
_uv.uv.foreach_set('vector', [-0.788, 0.1131, 10.22, 0.1131, 10.22, 2.07, -0.788, 2.07, -0.788, 0.1131, -0.788, 2.07, 10.22, 2.07, 10.22, 0.1131, -7.208, 0.1131, -7.208, 2.07, -0.788, 2.07, -0.788, 0.1131, 0.0, 0.0, 0.0, 0.0, 0.0, 0.0, 0.0, 0.0, -7.208, 0.1131, 7.466, 0.1131, 7.466, 2.07, -7.208, 2.07, 0.1291, 0.1131, 0.1291, 2.07, 7.466, 2.07, 7.466, 0.1131, 0.0, 0.0, 0.0, 0.0, 0.0, 0.0, 0.0, 0.0, 0.0, 0.0, 0.0, 0.0, 0.0, 0.0, 0.0, 0.0, 0.0, 0.0, 0.0, 0.0, 0.0, 0.0, 0.0, 0.0, 0.0, 0.0, 0.0, 0.0, 0.0, 0.0, 0.0, 0.0, 0.0, 0.0, 0.0, 0.0, 0.0, 0.0, 0.0, 0.0, 0.0, 0.0, 0.0, 0.0, 0.0, 0.0, 0.0, 0.0, 0.0, 0.0, 0.0, 0.0, 0.0, 0.0, 0.0, 0.0, 0.0, 0.0, 0.0, 0.0, 0.0, 0.0, 0.0, 0.0, 0.0, 0.0, 0.0, 0.0, 0.0, 0.0, 0.0, 0.0])
me_plane_014.materials.append(mat_wallpaper)
me_plane_014.update()
me_plane_013 = bpy.data.meshes.new('Plane.013')
me_plane_013.from_pydata([(-1.0, -1.0, 0.0), (0.0, -1.0, 0.0), (-8.0, 11.0, 0.0), (8.0, 11.0, 0.0), (-1.0, -2.0, 0.0), (0.0, -2.0, 0.0), (-8.0, -1.0, 0.0), (8.0, -1.0, 0.0)], [], [(0, 1, 3, 2), (1, 0, 4, 5), (0, 2, 6), (3, 1, 7)])
_uv = me_plane_013.uv_layers.new(name='UVMap')
_uv.uv.foreach_set('vector', [5.446, -7.354, 6.622, -7.354, 16.03, 6.753, -2.783, 6.753, 6.622, -7.354, 5.446, -7.354, 5.446, -8.53, 6.622, -8.53, 5.446, -7.354, -2.783, 6.753, -2.783, -7.354, 16.03, 6.753, 6.622, -7.354, 16.03, -7.354])
me_plane_013.materials.append(mat_woodfloor)
me_plane_013.update()
me_plane_012 = bpy.data.meshes.new('Plane.012')
me_plane_012.from_pydata([(3.815e-06, -2.058e-06, 2.0), (3.815e-06, -2.058e-06, 0.0), (-1.0, -1.907e-06, 0.0), (-1.0, -1.907e-06, 2.0)], [], [(2, 1, 0, 3)])
_uv = me_plane_012.uv_layers.new(name='UVMap')
_uv.uv.foreach_set('vector', [-58.69, -1.371, -57.17, -1.371, -57.17, 1.871, -58.69, 1.871])
me_plane_012.materials.append(mat_wallpaper)
me_plane_012.update()
me_plane_012.normals_split_custom_set([tuple(v) for v in zip(*[iter([-1.51e-07, -1.0, 0.0, -1.51e-07, -1.0, 0.0, -1.51e-07, -1.0, 0.0, -1.51e-07, -1.0, 0.0])] * 3)])
me_plane_019 = bpy.data.meshes.new('Plane.019')
me_plane_019.from_pydata([(-1.0, -1.0, 0.0), (0.0, -1.0, 0.0), (-1.0, -2.0, 0.0), (0.0, -2.0, 0.0), (-8.0, -1.0, 0.0), (8.0, -1.0, 0.0), (-8.0, 11.0, 0.0), (8.0, 11.0, 0.0), (-1.0, -1.0, 2.0), (0.0, -1.0, 2.0), (-1.0, -2.0, 2.0), (0.0, -2.0, 2.0), (-8.0, -1.0, 2.0), (8.0, -1.0, 2.0), (8.0, 11.0, 2.0), (9.0, -2.0, 2.0), (9.0, 12.0, 2.0), (-8.0, 11.0, 2.0), (-9.0, 12.0, 2.0), (-9.0, -2.0, 2.0), (9.0, -2.0, 0.0), (9.0, 12.0, 0.0), (-9.0, 12.0, 0.0), (-9.0, -2.0, 0.0)], [], [(4, 6, 17, 12), (5, 13, 14, 7), (4, 12, 8, 0), (0, 8, 10, 2), (6, 7, 14, 17), (1, 9, 13, 5), (3, 11, 9, 1), (9, 11, 15, 13), (13, 15, 16, 14), (14, 16, 18, 17), (17, 18, 19, 12), (8, 12, 19, 10), (19, 18, 22, 23), (18, 16, 21, 22), (16, 15, 20, 21)])
_uv = me_plane_019.uv_layers.new(name='UVMap')
_uv.uv.foreach_set('vector', [-0.788, 0.1131, 10.22, 0.1131, 10.22, 2.07, -0.788, 2.07, -0.788, 0.1131, -0.788, 2.07, 10.22, 2.07, 10.22, 0.1131, -7.208, 0.1131, -7.208, 2.07, -0.788, 2.07, -0.788, 0.1131, 0.0, 0.0, 0.0, 0.0, 0.0, 0.0, 0.0, 0.0, -7.208, 0.1131, 7.466, 0.1131, 7.466, 2.07, -7.208, 2.07, 0.1291, 0.1131, 0.1291, 2.07, 7.466, 2.07, 7.466, 0.1131, 0.0, 0.0, 0.0, 0.0, 0.0, 0.0, 0.0, 0.0, 0.0, 0.0, 0.0, 0.0, 0.0, 0.0, 0.0, 0.0, 0.0, 0.0, 0.0, 0.0, 0.0, 0.0, 0.0, 0.0, 0.0, 0.0, 0.0, 0.0, 0.0, 0.0, 0.0, 0.0, 0.0, 0.0, 0.0, 0.0, 0.0, 0.0, 0.0, 0.0, 0.0, 0.0, 0.0, 0.0, 0.0, 0.0, 0.0, 0.0, 0.0, 0.0, 0.0, 0.0, 0.0, 0.0, 0.0, 0.0, 0.0, 0.0, 0.0, 0.0, 0.0, 0.0, 0.0, 0.0, 0.0, 0.0, 0.0, 0.0, 0.0, 0.0, 0.0, 0.0])
me_plane_019.materials.append(mat_wallpaper)
me_plane_019.update()
me_plane_020 = bpy.data.meshes.new('Plane.020')
me_plane_020.from_pydata([(-1.0, -1.0, 0.0), (0.0, -1.0, 0.0), (-1.0, -2.0, 0.0), (0.0, -2.0, 0.0), (-8.0, -1.0, 0.0), (8.0, -1.0, 0.0), (8.0, 11.0, 0.0), (-8.0, 11.0, 0.0)], [], [(0, 1, 6, 7), (1, 0, 2, 3), (0, 7, 4), (6, 1, 5)])
_uv = me_plane_020.uv_layers.new(name='UVMap')
_uv.uv.foreach_set('vector', [5.446, -7.354, 6.622, -7.354, 16.03, 6.753, -2.783, 6.753, 6.622, -7.354, 5.446, -7.354, 5.446, -8.53, 6.622, -8.53, 5.446, -7.354, -2.783, 6.753, -2.783, -7.354, 16.03, 6.753, 6.622, -7.354, 16.03, -7.354])
me_plane_020.materials.append(mat_woodfloor)
me_plane_020.update()
me_plane_018 = bpy.data.meshes.new('Plane.018')
me_plane_018.from_pydata([(0.0, 0.0, 2.0), (0.0, 0.0, 0.0), (-1.0, 0.0, 0.0), (-1.0, 0.0, 2.0)], [], [(2, 1, 0, 3)])
_uv = me_plane_018.uv_layers.new(name='UVMap')
_uv.uv.foreach_set('vector', [-58.69, -1.371, -57.17, -1.371, -57.17, 1.871, -58.69, 1.871])
me_plane_018.materials.append(mat_wallpaper)
me_plane_018.update()
me_plane_018.normals_split_custom_set([tuple(v) for v in zip(*[iter([0.0, -1.0, 0.0, 0.0, -1.0, 0.0, 0.0, -1.0, 0.0, 0.0, -1.0, 0.0])] * 3)])
me_plane_042 = bpy.data.meshes.new('Plane.042')
me_plane_042.from_pydata([(0.0, 0.0, 0.0), (4.0, 0.0, 0.0), (4.0, 10.0, 0.0), (0.0, 12.0, 0.0), (4.0, 14.0, 0.0), (4.0, 28.0, 0.0), (0.0, 32.0, 0.0), (22.0, 14.0, 0.0), (26.0, 10.0, 0.0), (26.0, 28.0, 0.0), (24.0, 32.0, 0.0), (42.0, 32.0, 0.0), (46.0, 28.0, 0.0), (74.0, 78.0, 0.0), (46.0, 74.0, 0.0), (42.0, 56.0, 0.0), (42.0, 52.0, 0.0), (20.0, 56.0, 0.0), (16.0, 52.0, 0.0), (70.0, 56.0, 0.0), (74.0, 52.0, 0.0), (46.0, 56.0, 0.0), (46.0, 52.0, 0.0), (22.0, 28.0, 0.0), (20.0, 74.0, 0.0), (16.0, 78.0, 0.0), (42.0, 74.0, 0.0), (42.0, 78.0, 0.0), (70.0, 74.0, 0.0), (42.0, 90.0, 0.0), (46.0, 90.0, 0.0), (46.0, 78.0, 0.0), (30.0, 73.0, 0.0), (29.0, 73.0, 0.0), (30.0, 74.0, 0.0), (29.0, 74.0, 0.0), (37.0, 73.0, 0.0), (21.0, 73.0, 0.0), (21.0, 61.0, 0.0), (37.0, 61.0, 0.0), (61.0, 57.0, 0.0), (62.0, 57.0, 0.0), (61.0, 56.0, 0.0), (62.0, 56.0, 0.0), (53.0, 57.0, 0.0), (53.0, 69.0, 0.0), (69.0, 57.0, 0.0), (69.0, 69.0, 0.0), (69.0, 51.0, 0.0), (68.0, 51.0, 0.0), (69.0, 52.0, 0.0), (68.0, 52.0, 0.0), (76.0, 51.0, 0.0), (61.0, 51.0, 0.0), (61.0, 39.0, 0.0), (76.0, 39.0, 0.0), (47.0, 43.0, 0.0), (47.0, 42.0, 0.0), (59.0, 51.0, 0.0), (46.0, 43.0, 0.0), (46.0, 42.0, 0.0), (47.0, 51.0, 0.0), (47.0, 35.0, 0.0), (59.0, 35.0, 0.0), (36.0, 27.0, 0.0), (35.0, 27.0, 0.0), (36.0, 28.0, 0.0), (35.0, 28.0, 0.0), (43.0, 27.0, 0.0), (27.0, 27.0, 0.0), (27.0, 15.0, 0.0), (43.0, 15.0, 0.0), (33.0, 33.0, 0.0), (34.0, 33.0, 0.0), (33.0, 32.0, 0.0), (34.0, 32.0, 0.0), (25.0, 33.0, 0.0), (25.0, 45.0, 0.0), (41.0, 33.0, 0.0), (41.0, 45.0, 0.0), (8.0, 33.0, 0.0), (9.0, 33.0, 0.0), (8.0, 32.0, 0.0), (9.0, 32.0, 0.0), (1.0, 33.0, 0.0), (17.0, 33.0, 0.0), (17.0, 45.0, 0.0), (1.0, 45.0, 0.0), (15.0, 9.0, 0.0), (14.0, 9.0, 0.0), (22.0, -3.0, 0.0), (6.0, -3.0, 0.0), (15.0, 10.0, 0.0), (14.0, 10.0, 0.0), (22.0, 9.0, 0.0), (6.0, 9.0, 0.0), (13.0, 15.0, 0.0), (14.0, 15.0, 0.0), (5.0, 27.0, 0.0), (21.0, 27.0, 0.0), (13.0, 14.0, 0.0), (14.0, 14.0, 0.0), (5.0, 15.0, 0.0), (21.0, 15.0, 0.0), (-1.0, 14.0, 0.0), (0.0, 14.0, 0.0), (-1.0, 15.0, 0.0), (0.0, 15.0, 0.0), (-20.0, 14.0, 0.0), (-20.0, 16.0, 0.0), (-1.0, 10.0, 0.0), (-20.0, 10.0, 0.0), (-1.0, 32.0, 0.0), (-20.0, 32.0, 0.0), (-1.0, 28.0, 0.0), (-20.0, 28.0, 0.0), (-1.0, 29.0, 0.0), (-20.0, 30.0, 0.0), (0.0, 28.0, 0.0), (0.0, 29.0, 0.0)], [], [(0, 1, 2, 3), (3, 2, 4), (3, 4, 5, 6), (4, 2, 8, 7), (7, 8, 9, 23), (6, 5, 23, 10), (10, 9, 12, 11), (15, 21, 14, 26), (16, 22, 21, 15), (11, 12, 22, 16), (16, 15, 17, 18), (21, 22, 20, 19), (23, 9, 10), (18, 17, 24, 25), (25, 24, 26, 27), (26, 14, 31, 27), (27, 31, 30, 29), (19, 20, 13, 28), (28, 13, 31, 14), (32, 33, 38, 39), (33, 32, 34, 35), (32, 39, 36), (38, 33, 37), (40, 41, 47, 45), (41, 40, 42, 43), (40, 45, 44), (47, 41, 46), (48, 49, 54, 55), (49, 48, 50, 51), (48, 55, 52), (54, 49, 53), (56, 57, 63, 58), (57, 56, 59, 60), (56, 58, 61), (63, 57, 62), (64, 65, 70, 71), (65, 64, 66, 67), (64, 71, 68), (70, 65, 69), (72, 73, 79, 77), (73, 72, 74, 75), (72, 77, 76), (79, 73, 78), (80, 81, 86, 87), (81, 80, 82, 83), (80, 87, 84), (86, 81, 85), (88, 89, 91, 90), (89, 88, 92, 93), (88, 90, 94), (91, 89, 95), (96, 97, 99, 98), (97, 96, 100, 101), (96, 98, 102), (99, 97, 103), (104, 105, 107, 106), (104, 106, 109, 108), (104, 108, 111, 110), (117, 116, 112, 113), (109, 106, 114, 115), (115, 114, 116, 117), (116, 114, 118, 119)])
_uv = me_plane_042.uv_layers.new(name='UVMap')
_uv.uv.foreach_set('vector', [-70.32, -34.66, -62.68, -34.66, -62.68, -26.93, -70.32, -25.38, -70.32, -25.38, -62.68, -26.93, -62.68, -23.83, -70.32, -25.38, -62.68, -23.83, -62.68, -13.0, -70.32, -9.904, -62.68, -23.83, -62.68, -26.93, -20.61, -26.93, -28.26, -23.83, -28.26, -23.83, -20.61, -26.93, -20.61, -13.0, -28.26, -13.0, -70.32, -9.904, -62.68, -13.0, -28.26, -13.0, -24.43, -9.904, -24.43, -9.904, -20.61, -13.0, 17.63, -13.0, 9.983, -9.904, 9.983, 8.667, 17.63, 8.667, 17.63, 22.6, 9.983, 22.6, 9.983, 5.572, 17.63, 5.572, 17.63, 8.667, 9.983, 8.667, 9.983, -9.904, 17.63, -13.0, 17.63, 5.572, 9.983, 5.572, 9.983, 5.572, 9.983, 8.667, -32.08, 8.667, -39.73, 5.572, 17.63, 8.667, 17.63, 5.572, 71.17, 5.572, 63.52, 8.667, -28.26, -13.0, -20.61, -13.0, -24.43, -9.904, -39.73, 5.572, -32.08, 8.667, -32.08, 22.6, -39.73, 25.69, -39.73, 25.69, -32.08, 22.6, 9.983, 22.6, 9.983, 25.69, 9.983, 22.6, 17.63, 22.6, 17.63, 25.69, 9.983, 25.69, 9.983, 25.69, 17.63, 25.69, 17.63, 34.98, 9.983, 34.98, 63.52, 8.667, 71.17, 5.572, 71.17, 25.69, 63.52, 22.6, 63.52, 22.6, 71.17, 25.69, 17.63, 25.69, 17.63, 22.6, 5.446, -7.354, 6.622, -7.354, 16.03, 6.753, -2.783, 6.753, 6.622, -7.354, 5.446, -7.354, 5.446, -8.53, 6.622, -8.53, 5.446, -7.354, -2.783, 6.753, -2.783, -7.354, 16.03, 6.753, 6.622, -7.354, 16.03, -7.354, 6.622, -7.354, 7.798, -7.354, 16.03, 6.753, -2.783, 6.753, 7.798, -7.354, 6.622, -7.354, 6.622, -8.53, 7.798, -8.53, 6.622, -7.354, -2.783, 6.753, -2.783, -7.354, 16.03, 6.753, 7.798, -7.354, 16.03, -7.354, 5.446, -7.354, 6.622, -7.354, 14.85, 6.753, -2.783, 6.753, 6.622, -7.354, 5.446, -7.354, 5.446, -8.53, 6.622, -8.53, 5.446, -7.354, -2.783, 6.753, -2.783, -7.354, 14.85, 6.753, 6.622, -7.354, 14.85, -7.354, 6.622, -7.354, 7.798, -7.354, 16.03, 6.753, -2.783, 6.753, 7.798, -7.354, 6.622, -7.354, 6.622, -8.53, 7.798, -8.53, 6.622, -7.354, -2.783, 6.753, -2.783, -7.354, 16.03, 6.753, 7.798, -7.354, 16.03, -7.354, 5.446, -7.354, 6.622, -7.354, 16.03, 6.753, -2.783, 6.753, 6.622, -7.354, 5.446, -7.354, 5.446, -8.53, 6.622, -8.53, 5.446, -7.354, -2.783, 6.753, -2.783, -7.354, 16.03, 6.753, 6.622, -7.354, 16.03, -7.354, 6.622, -7.354, 7.798, -7.354, 16.03, 6.753, -2.783, 6.753, 7.798, -7.354, 6.622, -7.354, 6.622, -8.53, 7.798, -8.53, 6.622, -7.354, -2.783, 6.753, -2.783, -7.354, 16.03, 6.753, 7.798, -7.354, 16.03, -7.354, 5.446, -7.354, 6.622, -7.354, 16.03, 6.753, -2.783, 6.753, 6.622, -7.354, 5.446, -7.354, 5.446, -8.53, 6.622, -8.53, 5.446, -7.354, -2.783, 6.753, -2.783, -7.354, 16.03, 6.753, 6.622, -7.354, 16.03, -7.354, 5.446, -7.354, 6.622, -7.354, 16.03, 6.753, -2.783, 6.753, 6.622, -7.354, 5.446, -7.354, 5.446, -8.53, 6.622, -8.53, 5.446, -7.354, -2.783, 6.753, -2.783, -7.354, 16.03, 6.753, 6.622, -7.354, 16.03, -7.354, 6.622, -7.354, 7.798, -7.354, 16.03, 6.753, -2.783, 6.753, 7.798, -7.354, 6.622, -7.354, 6.622, -8.53, 7.798, -8.53, 6.622, -7.354, -2.783, 6.753, -2.783, -7.354, 16.03, 6.753, 7.798, -7.354, 16.03, -7.354, 6.622, -7.354, 7.798, -7.354, 7.798, -6.179, 6.622, -6.179, 6.622, -7.354, 6.622, -6.179, -15.71, -5.003, -15.71, -7.354, 6.622, -7.354, -15.71, -7.354, -15.71, -12.06, 6.622, -12.06, -15.71, 11.46, 6.622, 10.28, 6.622, 13.81, -15.71, 13.81, -15.71, -5.003, 6.622, -6.179, 6.622, 9.104, -15.71, 9.104, -15.71, 9.104, 6.622, 9.104, 6.622, 10.28, -15.71, 11.46, 6.622, 10.28, 6.622, 9.104, 7.798, 9.104, 7.798, 10.28])
me_plane_042.materials.append(mat_material)
me_plane_042.update()
me_plane_022 = bpy.data.meshes.new('Plane.022')
me_plane_022.from_pydata([(0.0, -1.0, 0.0), (1.0, -1.0, 0.0), (0.0, -2.0, 0.0), (1.0, -2.0, 0.0), (-8.0, -1.0, 0.0), (-8.0, 11.0, 0.0), (8.0, -1.0, 0.0), (8.0, 11.0, 0.0)], [], [(0, 1, 7, 5), (1, 0, 2, 3), (0, 5, 4), (7, 1, 6)])
_uv = me_plane_022.uv_layers.new(name='UVMap')
_uv.uv.foreach_set('vector', [6.622, -7.354, 7.798, -7.354, 16.03, 6.753, -2.783, 6.753, 7.798, -7.354, 6.622, -7.354, 6.622, -8.53, 7.798, -8.53, 6.622, -7.354, -2.783, 6.753, -2.783, -7.354, 16.03, 6.753, 7.798, -7.354, 16.03, -7.354])
me_plane_022.materials.append(mat_woodfloor)
me_plane_022.update()
me_plane_021 = bpy.data.meshes.new('Plane.021')
me_plane_021.from_pydata([(0.0, -1.0, 0.0), (1.0, -1.0, 0.0), (0.0, -2.0, 0.0), (1.0, -2.0, 0.0), (-8.0, -1.0, 0.0), (8.0, -1.0, 0.0), (-8.0, 11.0, 0.0), (8.0, 11.0, 0.0), (0.0, -1.0, 2.0), (1.0, -1.0, 2.0), (0.0, -2.0, 2.0), (1.0, -2.0, 2.0), (-9.0, 12.0, 2.0), (8.0, -1.0, 2.0), (9.0, 12.0, 2.0), (-8.0, 11.0, 2.0), (9.0, -2.0, 2.0), (-8.0, -1.0, 2.0), (-9.0, -2.0, 2.0), (8.0, 11.0, 2.0), (-9.0, 12.0, 0.0), (9.0, 12.0, 0.0), (-9.0, -2.0, 0.0)], [], [(4, 6, 15, 17), (5, 13, 19, 7), (4, 17, 8, 0), (0, 8, 10, 2), (6, 7, 19, 15), (1, 9, 13, 5), (3, 11, 9, 1), (9, 11, 16, 13), (10, 8, 17, 18), (18, 17, 15, 12), (12, 15, 19, 14), (14, 19, 13, 16), (18, 12, 20, 22), (12, 14, 21, 20)])
_uv = me_plane_021.uv_layers.new(name='UVMap')
_uv.uv.foreach_set('vector', [-0.788, 0.1131, 10.22, 0.1131, 10.22, 2.07, -0.788, 2.07, -0.788, 0.1131, -0.788, 2.07, 10.22, 2.07, 10.22, 0.1131, -7.208, 0.1131, -7.208, 2.07, 0.1291, 2.07, 0.1291, 0.1131, 0.0, 0.0, 0.0, 0.0, 0.0, 0.0, 0.0, 0.0, -7.208, 0.1131, 7.466, 0.1131, 7.466, 2.07, -7.208, 2.07, 1.046, 0.1131, 1.046, 2.07, 7.466, 2.07, 7.466, 0.1131, 0.0, 0.0, 0.0, 0.0, 0.0, 0.0, 0.0, 0.0, 0.0, 0.0, 0.0, 0.0, 0.0, 0.0, 0.0, 0.0, 0.0, 0.0, 0.0, 0.0, 0.0, 0.0, 0.0, 0.0, 0.0, 0.0, 0.0, 0.0, 0.0, 0.0, 0.0, 0.0, 0.0, 0.0, 0.0, 0.0, 0.0, 0.0, 0.0, 0.0, 0.0, 0.0, 0.0, 0.0, 0.0, 0.0, 0.0, 0.0, 0.0, 0.0, 0.0, 0.0, 0.0, 0.0, 0.0, 0.0, 0.0, 0.0, 0.0, 0.0, 0.0, 0.0, 0.0, 0.0])
me_plane_021.materials.append(mat_wallpaper)
me_plane_021.update()
me_plane_023 = bpy.data.meshes.new('Plane.023')
me_plane_023.from_pydata([(1.0, 0.0, 2.0), (1.0, 0.0, 0.0), (0.0, 0.0, 0.0), (0.0, 0.0, 2.0)], [], [(2, 1, 0, 3)])
_uv = me_plane_023.uv_layers.new(name='UVMap')
_uv.uv.foreach_set('vector', [-58.61, -1.466, -57.05, -1.466, -57.05, 1.849, -58.61, 1.849])
me_plane_023.materials.append(mat_wallpaper)
me_plane_023.update()
me_plane_023.normals_split_custom_set([tuple(v) for v in zip(*[iter([0.0, -1.0, 0.0, 0.0, -1.0, 0.0, 0.0, -1.0, 0.0, 0.0, -1.0, 0.0])] * 3)])
me_plane_025 = bpy.data.meshes.new('Plane.025')
me_plane_025.from_pydata([(-1.0, -1.0, 0.0), (0.0, -1.0, 0.0), (-1.0, -2.0, 0.0), (0.0, -2.0, 0.0), (-8.0, -1.0, 0.0), (8.0, -1.0, 0.0), (8.0, 11.0, 0.0), (-8.0, 11.0, 0.0)], [], [(0, 1, 6, 7), (1, 0, 2, 3), (0, 7, 4), (6, 1, 5)])
_uv = me_plane_025.uv_layers.new(name='UVMap')
_uv.uv.foreach_set('vector', [5.446, -7.354, 6.622, -7.354, 16.03, 6.753, -2.783, 6.753, 6.622, -7.354, 5.446, -7.354, 5.446, -8.53, 6.622, -8.53, 5.446, -7.354, -2.783, 6.753, -2.783, -7.354, 16.03, 6.753, 6.622, -7.354, 16.03, -7.354])
me_plane_025.materials.append(mat_woodfloor)
me_plane_025.update()
me_plane_024 = bpy.data.meshes.new('Plane.024')
me_plane_024.from_pydata([(-1.0, -1.0, 0.0), (0.0, -1.0, 0.0), (-1.0, -2.0, 0.0), (0.0, -2.0, 0.0), (-8.0, -1.0, 0.0), (8.0, -1.0, 0.0), (-8.0, 11.0, 0.0), (8.0, 11.0, 0.0), (-1.0, -1.0, 2.0), (0.0, -1.0, 2.0), (-1.0, -2.0, 2.0), (0.0, -2.0, 2.0), (-8.0, -1.0, 2.0), (8.0, -1.0, 2.0), (-8.0, 11.0, 2.0), (8.0, 11.0, 2.0), (9.0, -2.0, 2.0), (-9.0, -2.0, 2.0), (-9.0, 12.0, 2.0), (9.0, 12.0, 2.0), (-9.0, -2.0, 0.0), (-9.0, 12.0, 0.0), (9.0, 12.0, 0.0)], [], [(4, 6, 14, 12), (5, 13, 15, 7), (4, 12, 8, 0), (0, 8, 10, 2), (6, 7, 15, 14), (1, 9, 13, 5), (3, 11, 9, 1), (15, 13, 16, 19), (11, 16, 13, 9), (10, 8, 12, 17), (15, 19, 18, 14), (14, 18, 17, 12), (18, 19, 22, 21), (17, 18, 21, 20)])
_uv = me_plane_024.uv_layers.new(name='UVMap')
_uv.uv.foreach_set('vector', [0.1291, -0.8651, 11.13, -0.8651, 11.13, 1.091, 0.1291, 1.091, 0.1291, -0.8651, 0.1291, 1.091, 11.13, 1.091, 11.13, -0.8651, -3.081, -0.8651, -3.081, 1.091, 3.339, 1.091, 3.339, -0.8651, 0.0, 0.0, 0.0, 0.0, 0.0, 0.0, 0.0, 0.0, -3.081, -0.8651, 11.59, -0.8651, 11.59, 1.091, -3.081, 1.091, 4.256, -0.8651, 4.256, 1.091, 11.59, 1.091, 11.59, -0.8651, 0.0, 0.0, 0.0, 0.0, 0.0, 0.0, 0.0, 0.0, 0.0, 0.0, 0.0, 0.0, 0.0, 0.0, 0.0, 0.0, 0.0, 0.0, 0.0, 0.0, 0.0, 0.0, 0.0, 0.0, 0.0, 0.0, 0.0, 0.0, 0.0, 0.0, 0.0, 0.0, 0.0, 0.0, 0.0, 0.0, 0.0, 0.0, 0.0, 0.0, 0.0, 0.0, 0.0, 0.0, 0.0, 0.0, 0.0, 0.0, 0.0, 0.0, 0.0, 0.0, 0.0, 0.0, 0.0, 0.0, 0.0, 0.0, 0.0, 0.0, 0.0, 0.0, 0.0, 0.0])
me_plane_024.materials.append(mat_wallpaper)
me_plane_024.update()
me_plane_026 = bpy.data.meshes.new('Plane.026')
me_plane_026.from_pydata([(0.0, 1.51e-07, 2.0), (0.0, 1.51e-07, 0.0), (-1.0, 0.0, 0.0), (-1.0, 0.0, 2.0)], [], [(2, 1, 0, 3)])
_uv = me_plane_026.uv_layers.new(name='UVMap')
_uv.uv.foreach_set('vector', [-58.69, -1.371, -57.17, -1.371, -57.17, 1.871, -58.69, 1.871])
me_plane_026.materials.append(mat_wallpaper)
me_plane_026.update()
me_plane_026.normals_split_custom_set([tuple(v) for v in zip(*[iter([1.51e-07, -1.0, 0.0, 1.51e-07, -1.0, 0.0, 1.51e-07, -1.0, 0.0, 1.51e-07, -1.0, 0.0])] * 3)])
me_plane_028 = bpy.data.meshes.new('Plane.028')
me_plane_028.from_pydata([(0.0, -1.0, 0.0), (1.0, -1.0, 0.0), (-8.0, 11.0, 0.0), (0.0, -2.0, 0.0), (1.0, -2.0, 0.0), (-8.0, -1.0, 0.0), (8.0, -1.0, 0.0), (8.0, 11.0, 0.0)], [], [(0, 1, 7, 2), (1, 0, 3, 4), (0, 2, 5), (7, 1, 6)])
_uv = me_plane_028.uv_layers.new(name='UVMap')
_uv.uv.foreach_set('vector', [6.622, -7.354, 7.798, -7.354, 16.03, 6.753, -2.783, 6.753, 7.798, -7.354, 6.622, -7.354, 6.622, -8.53, 7.798, -8.53, 6.622, -7.354, -2.783, 6.753, -2.783, -7.354, 16.03, 6.753, 7.798, -7.354, 16.03, -7.354])
me_plane_028.materials.append(mat_woodfloor)
me_plane_028.update()
me_plane_027 = bpy.data.meshes.new('Plane.027')
me_plane_027.from_pydata([(0.0, -1.0, 0.0), (1.0, -1.0, 0.0), (0.0, -2.0, 0.0), (1.0, -2.0, 0.0), (-8.0, -1.0, 0.0), (8.0, -1.0, 0.0), (-8.0, 11.0, 0.0), (8.0, 11.0, 0.0), (0.0, -1.0, 2.0), (1.0, -1.0, 2.0), (0.0, -2.0, 2.0), (1.0, -2.0, 2.0), (-8.0, -1.0, 2.0), (8.0, -1.0, 2.0), (-8.0, 11.0, 2.0), (8.0, 11.0, 2.0), (-9.0, -2.0, 2.0), (-9.0, 12.0, 2.0), (9.0, 12.0, 2.0), (9.0, -2.0, 2.0), (-9.0, 12.0, 0.0), (9.0, 12.0, 0.0), (9.0, -2.0, 0.0)], [], [(4, 6, 14, 12), (5, 13, 15, 7), (4, 12, 8, 0), (0, 8, 10, 2), (6, 7, 15, 14), (1, 9, 13, 5), (3, 11, 9, 1), (10, 8, 12, 16), (11, 19, 13, 9), (13, 19, 18, 15), (15, 18, 17, 14), (14, 17, 16, 12), (18, 19, 22, 21), (17, 18, 21, 20)])
_uv = me_plane_027.uv_layers.new(name='UVMap')
_uv.uv.foreach_set('vector', [-0.788, 0.1131, 10.22, 0.1131, 10.22, 2.07, -0.788, 2.07, -0.788, 0.1131, -0.788, 2.07, 10.22, 2.07, 10.22, 0.1131, -7.208, 0.1131, -7.208, 2.07, 0.1291, 2.07, 0.1291, 0.1131, 0.0, 0.0, 0.0, 0.0, 0.0, 0.0, 0.0, 0.0, -7.208, 0.1131, 7.466, 0.1131, 7.466, 2.07, -7.208, 2.07, 1.046, 0.1131, 1.046, 2.07, 7.466, 2.07, 7.466, 0.1131, 0.0, 0.0, 0.0, 0.0, 0.0, 0.0, 0.0, 0.0, 0.0, 0.0, 0.0, 0.0, 0.0, 0.0, 0.0, 0.0, 0.0, 0.0, 0.0, 0.0, 0.0, 0.0, 0.0, 0.0, 0.0, 0.0, 0.0, 0.0, 0.0, 0.0, 0.0, 0.0, 0.0, 0.0, 0.0, 0.0, 0.0, 0.0, 0.0, 0.0, 0.0, 0.0, 0.0, 0.0, 0.0, 0.0, 0.0, 0.0, 0.0, 0.0, 0.0, 0.0, 0.0, 0.0, 0.0, 0.0, 0.0, 0.0, 0.0, 0.0, 0.0, 0.0, 0.0, 0.0])
me_plane_027.materials.append(mat_wallpaper)
me_plane_027.update()
me_plane_029 = bpy.data.meshes.new('Plane.029')
me_plane_029.from_pydata([(1.0, 0.0, 2.0), (1.0, 0.0, 0.0), (0.0, -7.55e-08, 0.0), (0.0, -7.55e-08, 2.0)], [], [(2, 1, 0, 3)])
_uv = me_plane_029.uv_layers.new(name='UVMap')
_uv.uv.foreach_set('vector', [-58.69, -1.371, -57.17, -1.371, -57.17, 1.871, -58.69, 1.871])
me_plane_029.materials.append(mat_wallpaper)
me_plane_029.update()
me_plane_029.normals_split_custom_set([tuple(v) for v in zip(*[iter([7.55e-08, -1.0, 0.0, 7.55e-08, -1.0, 0.0, 7.55e-08, -1.0, 0.0, 7.55e-08, -1.0, 0.0])] * 3)])
me_plane_031 = bpy.data.meshes.new('Plane.031')
me_plane_031.from_pydata([(-1.0, -1.0, 0.0), (0.0, -1.0, 0.0), (-1.0, -2.0, 0.0), (0.0, -2.0, 0.0), (-8.0, -1.0, 0.0), (7.0, -1.0, 0.0), (7.0, 11.0, 0.0), (-8.0, 11.0, 0.0)], [], [(0, 1, 6, 7), (1, 0, 2, 3), (0, 7, 4), (6, 1, 5)])
_uv = me_plane_031.uv_layers.new(name='UVMap')
_uv.uv.foreach_set('vector', [5.446, -7.354, 6.622, -7.354, 14.85, 6.753, -2.783, 6.753, 6.622, -7.354, 5.446, -7.354, 5.446, -8.53, 6.622, -8.53, 5.446, -7.354, -2.783, 6.753, -2.783, -7.354, 14.85, 6.753, 6.622, -7.354, 14.85, -7.354])
me_plane_031.materials.append(mat_woodfloor)
me_plane_031.update()
me_plane_030 = bpy.data.meshes.new('Plane.030')
me_plane_030.from_pydata([(-1.0, -1.0, 0.0), (0.0, -1.0, 0.0), (-1.0, -2.0, 0.0), (0.0, -2.0, 0.0), (-8.0, -1.0, 0.0), (7.0, -1.0, 0.0), (-8.0, 11.0, 0.0), (7.0, 11.0, 0.0), (-1.0, -1.0, 2.0), (0.0, -1.0, 2.0), (-1.0, -2.0, 2.0), (0.0, -2.0, 2.0), (-8.0, -1.0, 2.0), (7.0, -1.0, 2.0), (-8.0, 11.0, 2.0), (7.0, 11.0, 2.0), (8.0, -2.0, 2.0), (-9.0, 12.0, 2.0), (-9.0, -2.0, 2.0), (8.0, 12.0, 2.0), (-9.0, 12.0, 0.0), (-9.0, -2.0, 0.0), (8.0, 12.0, 0.0)], [], [(4, 6, 14, 12), (5, 13, 15, 7), (4, 12, 8, 0), (0, 8, 10, 2), (6, 7, 15, 14), (1, 9, 13, 5), (3, 11, 9, 1), (15, 13, 16, 19), (11, 16, 13, 9), (10, 8, 12, 18), (18, 12, 14, 17), (17, 14, 15, 19), (17, 19, 22, 20), (18, 17, 20, 21)])
_uv = me_plane_030.uv_layers.new(name='UVMap')
_uv.uv.foreach_set('vector', [-10.88, -0.8651, 0.1291, -0.8651, 0.1291, 1.091, -10.88, 1.091, -10.88, -0.8651, -10.88, 1.091, 0.1291, 1.091, 0.1291, -0.8651, -6.749, -0.8651, -6.749, 1.091, -0.3295, 1.091, -0.3295, -0.8651, 0.0, 0.0, 0.0, 0.0, 0.0, 0.0, 0.0, 0.0, -6.749, -0.8651, 7.008, -0.8651, 7.008, 1.091, -6.749, 1.091, 0.5877, -0.8651, 0.5877, 1.091, 7.008, 1.091, 7.008, -0.8651, 0.0, 0.0, 0.0, 0.0, 0.0, 0.0, 0.0, 0.0, 0.0, 0.0, 0.0, 0.0, 0.0, 0.0, 0.0, 0.0, 0.0, 0.0, 0.0, 0.0, 0.0, 0.0, 0.0, 0.0, 0.0, 0.0, 0.0, 0.0, 0.0, 0.0, 0.0, 0.0, 0.0, 0.0, 0.0, 0.0, 0.0, 0.0, 0.0, 0.0, 0.0, 0.0, 0.0, 0.0, 0.0, 0.0, 0.0, 0.0, 0.0, 0.0, 0.0, 0.0, 0.0, 0.0, 0.0, 0.0, 0.0, 0.0, 0.0, 0.0, 0.0, 0.0, 0.0, 0.0])
me_plane_030.materials.append(mat_wallpaper)
me_plane_030.update()
me_plane_032 = bpy.data.meshes.new('Plane.032')
me_plane_032.from_pydata([(0.0, 1.51e-07, 2.0), (0.0, 1.51e-07, 0.0), (-1.0, 0.0, 0.0), (-1.0, 0.0, 2.0)], [], [(2, 1, 0, 3)])
_uv = me_plane_032.uv_layers.new(name='UVMap')
_uv.uv.foreach_set('vector', [-58.69, -1.371, -57.17, -1.371, -57.17, 1.871, -58.69, 1.871])
me_plane_032.materials.append(mat_wallpaper)
me_plane_032.update()
me_plane_032.normals_split_custom_set([tuple(v) for v in zip(*[iter([1.51e-07, -1.0, 0.0, 1.51e-07, -1.0, 0.0, 1.51e-07, -1.0, 0.0, 1.51e-07, -1.0, 0.0])] * 3)])
me_plane_034 = bpy.data.meshes.new('Plane.034')
me_plane_034.from_pydata([(0.0, -1.0, 0.0), (1.0, -1.0, 0.0), (0.0, -2.0, 0.0), (1.0, -2.0, 0.0), (-8.0, -1.0, 0.0), (-8.0, 11.0, 0.0), (8.0, -1.0, 0.0), (8.0, 11.0, 0.0)], [], [(0, 1, 7, 5), (1, 0, 2, 3), (0, 5, 4), (7, 1, 6)])
_uv = me_plane_034.uv_layers.new(name='UVMap')
_uv.uv.foreach_set('vector', [6.622, -7.354, 7.798, -7.354, 16.03, 6.753, -2.783, 6.753, 7.798, -7.354, 6.622, -7.354, 6.622, -8.53, 7.798, -8.53, 6.622, -7.354, -2.783, 6.753, -2.783, -7.354, 16.03, 6.753, 7.798, -7.354, 16.03, -7.354])
me_plane_034.materials.append(mat_woodfloor)
me_plane_034.update()
me_plane_033 = bpy.data.meshes.new('Plane.033')
me_plane_033.from_pydata([(0.0, -1.0, 0.0), (1.0, -1.0, 0.0), (0.0, -2.0, 0.0), (1.0, -2.0, 0.0), (-8.0, -1.0, 0.0), (8.0, -1.0, 0.0), (-8.0, 11.0, 0.0), (8.0, 11.0, 0.0), (0.0, -1.0, 2.0), (1.0, -1.0, 2.0), (0.0, -2.0, 2.0), (1.0, -2.0, 2.0), (-8.0, -1.0, 2.0), (8.0, -1.0, 2.0), (-8.0, 11.0, 2.0), (8.0, 11.0, 2.0), (9.0, -2.0, 2.0), (-9.0, -2.0, 2.0), (-9.0, 12.0, 2.0), (9.0, 12.0, 2.0), (-9.0, -2.0, 0.0), (-9.0, 12.0, 0.0), (9.0, 12.0, 0.0)], [], [(4, 6, 14, 12), (5, 13, 15, 7), (4, 12, 8, 0), (0, 8, 10, 2), (6, 7, 15, 14), (1, 9, 13, 5), (3, 11, 9, 1), (13, 16, 19, 15), (15, 19, 18, 14), (11, 16, 13, 9), (10, 8, 12, 17), (14, 18, 17, 12), (18, 19, 22, 21), (17, 18, 21, 20)])
_uv = me_plane_033.uv_layers.new(name='UVMap')
_uv.uv.foreach_set('vector', [-0.788, 0.1131, 10.22, 0.1131, 10.22, 2.07, -0.788, 2.07, -0.788, 0.1131, -0.788, 2.07, 10.22, 2.07, 10.22, 0.1131, -7.208, 0.1131, -7.208, 2.07, 0.1291, 2.07, 0.1291, 0.1131, 0.0, 0.0, 0.0, 0.0, 0.0, 0.0, 0.0, 0.0, -7.208, 0.1131, 7.466, 0.1131, 7.466, 2.07, -7.208, 2.07, 1.046, 0.1131, 1.046, 2.07, 7.466, 2.07, 7.466, 0.1131, 0.0, 0.0, 0.0, 0.0, 0.0, 0.0, 0.0, 0.0, 0.0, 0.0, 0.0, 0.0, 0.0, 0.0, 0.0, 0.0, 0.0, 0.0, 0.0, 0.0, 0.0, 0.0, 0.0, 0.0, 0.0, 0.0, 0.0, 0.0, 0.0, 0.0, 0.0, 0.0, 0.0, 0.0, 0.0, 0.0, 0.0, 0.0, 0.0, 0.0, 0.0, 0.0, 0.0, 0.0, 0.0, 0.0, 0.0, 0.0, 0.0, 0.0, 0.0, 0.0, 0.0, 0.0, 0.0, 0.0, 0.0, 0.0, 0.0, 0.0, 0.0, 0.0, 0.0, 0.0])
me_plane_033.materials.append(mat_wallpaper)
me_plane_033.update()
me_plane_035 = bpy.data.meshes.new('Plane.035')
me_plane_035.from_pydata([(1.0, 0.0, 2.0), (1.0, 0.0, 0.0), (0.0, 0.0, 0.0), (0.0, 0.0, 2.0)], [], [(2, 1, 0, 3)])
_uv = me_plane_035.uv_layers.new(name='UVMap')
_uv.uv.foreach_set('vector', [-58.69, -1.371, -57.17, -1.371, -57.17, 1.871, -58.69, 1.871])
me_plane_035.materials.append(mat_wallpaper)
me_plane_035.update()
me_plane_035.normals_split_custom_set([tuple(v) for v in zip(*[iter([0.0, -1.0, 0.0, 0.0, -1.0, 0.0, 0.0, -1.0, 0.0, 0.0, -1.0, 0.0])] * 3)])
me_plane_037 = bpy.data.meshes.new('Plane.037')
me_plane_037.from_pydata([(-1.0, -1.0, 0.0), (0.0, -1.0, 0.0), (-1.0, -2.0, 0.0), (0.0, -2.0, 0.0), (-8.0, -1.0, 0.0), (8.0, -1.0, 0.0), (8.0, 11.0, 0.0), (-8.0, 11.0, 0.0)], [], [(0, 1, 6, 7), (1, 0, 2, 3), (0, 7, 4), (6, 1, 5)])
_uv = me_plane_037.uv_layers.new(name='UVMap')
_uv.uv.foreach_set('vector', [5.446, -7.354, 6.622, -7.354, 16.03, 6.753, -2.783, 6.753, 6.622, -7.354, 5.446, -7.354, 5.446, -8.53, 6.622, -8.53, 5.446, -7.354, -2.783, 6.753, -2.783, -7.354, 16.03, 6.753, 6.622, -7.354, 16.03, -7.354])
me_plane_037.materials.append(mat_woodfloor)
me_plane_037.update()
me_plane_036 = bpy.data.meshes.new('Plane.036')
me_plane_036.from_pydata([(-1.0, -1.0, 0.0), (0.0, -1.0, 0.0), (-1.0, -2.0, 0.0), (0.0, -2.0, 0.0), (-8.0, -1.0, 0.0), (8.0, -1.0, 0.0), (-8.0, 11.0, 0.0), (8.0, 11.0, 0.0), (-1.0, -1.0, 2.0), (0.0, -1.0, 2.0), (-1.0, -2.0, 2.0), (0.0, -2.0, 2.0), (-8.0, -1.0, 2.0), (-8.0, 11.0, 2.0), (8.0, 11.0, 2.0), (-9.0, -2.0, 2.0), (-9.0, 12.0, 2.0), (9.0, 12.0, 2.0), (8.0, -1.0, 2.0), (9.0, -2.0, 2.0), (-9.0, -2.0, 0.0), (-9.0, 12.0, 0.0), (9.0, 12.0, 0.0)], [], [(4, 6, 13, 12), (5, 18, 14, 7), (4, 12, 8, 0), (0, 8, 10, 2), (6, 7, 14, 13), (1, 9, 18, 5), (3, 11, 9, 1), (10, 8, 12, 15), (15, 12, 13, 16), (16, 13, 14, 17), (17, 14, 18, 19), (11, 19, 18, 9), (16, 17, 22, 21), (15, 16, 21, 20)])
_uv = me_plane_036.uv_layers.new(name='UVMap')
_uv.uv.foreach_set('vector', [-5.374, -0.8651, 5.632, -0.8651, 5.632, 1.091, -5.374, 1.091, -5.374, -0.8651, -5.374, 1.091, 5.632, 1.091, 5.632, -0.8651, 0.1291, -0.8651, 0.1291, 1.091, 6.549, 1.091, 6.549, -0.8651, 0.0, 0.0, 0.0, 0.0, 0.0, 0.0, 0.0, 0.0, 0.1291, -0.8651, 14.8, -0.8651, 14.8, 1.091, 0.1291, 1.091, 7.466, -0.8651, 7.466, 1.091, 14.8, 1.091, 14.8, -0.8651, 0.0, 0.0, 0.0, 0.0, 0.0, 0.0, 0.0, 0.0, 0.0, 0.0, 0.0, 0.0, 0.0, 0.0, 0.0, 0.0, 0.0, 0.0, 0.0, 0.0, 0.0, 0.0, 0.0, 0.0, 0.0, 0.0, 0.0, 0.0, 0.0, 0.0, 0.0, 0.0, 0.0, 0.0, 0.0, 0.0, 0.0, 0.0, 0.0, 0.0, 0.0, 0.0, 0.0, 0.0, 0.0, 0.0, 0.0, 0.0, 0.0, 0.0, 0.0, 0.0, 0.0, 0.0, 0.0, 0.0, 0.0, 0.0, 0.0, 0.0, 0.0, 0.0, 0.0, 0.0])
me_plane_036.materials.append(mat_wallpaper)
me_plane_036.update()
me_plane_038 = bpy.data.meshes.new('Plane.038')
me_plane_038.from_pydata([(0.0, 1.51e-07, 2.0), (0.0, 1.51e-07, 0.0), (-1.0, 0.0, 0.0), (-1.0, 0.0, 2.0)], [], [(2, 1, 0, 3)])
_uv = me_plane_038.uv_layers.new(name='UVMap')
_uv.uv.foreach_set('vector', [-58.69, -1.371, -57.17, -1.371, -57.17, 1.871, -58.69, 1.871])
me_plane_038.materials.append(mat_wallpaper)
me_plane_038.update()
me_plane_038.normals_split_custom_set([tuple(v) for v in zip(*[iter([1.51e-07, -1.0, 0.0, 1.51e-07, -1.0, 0.0, 1.51e-07, -1.0, 0.0, 1.51e-07, -1.0, 0.0])] * 3)])

# ---- objects
ob_nav = bpy.data.objects.new('NAV', me_plane_063)
ob_floor = bpy.data.objects.new('Floor', me_plane)
ob_room_a1_wallholes = bpy.data.objects.new('Room_A1_WallHoles', me_plane_001)
ob_walls_overall = bpy.data.objects.new('Walls_Overall', me_plane_005)
ob_room_a1_floor = bpy.data.objects.new('Room_A1_Floor', me_plane_002)
ob_room_a1_walls = bpy.data.objects.new('Room_A1_Walls', me_plane_003)
ob_room_b1_wall = bpy.data.objects.new('Room_B1_Wall', me_plane_007)
ob_room_b1_floor = bpy.data.objects.new('Room_B1_Floor', me_plane_006)
ob_room_b1_wallholes = bpy.data.objects.new('Room_B1_WallHoles', me_plane_008)
ob_room_c1_wall = bpy.data.objects.new('Room_C1_Wall', me_plane_014)
ob_room_c1_floor = bpy.data.objects.new('Room_C1_Floor', me_plane_013)
ob_room_c1_wallholes = bpy.data.objects.new('Room_C1_WallHoles', me_plane_012)
ob_room_d1_wall = bpy.data.objects.new('Room_D1_Wall', me_plane_019)
ob_room_d1_floor = bpy.data.objects.new('Room_D1_Floor', me_plane_020)
ob_room_d1_wallhole = bpy.data.objects.new('Room_D1_WallHole', me_plane_018)
ob_floor_001 = bpy.data.objects.new('Floor.001', me_plane_042)
ob_room_e1_floor = bpy.data.objects.new('Room_E1_Floor', me_plane_022)
ob_room_e1_wall = bpy.data.objects.new('Room_E1_Wall', me_plane_021)
ob_room_e1_wallhole = bpy.data.objects.new('Room_E1_WallHole', me_plane_023)
ob_room_f1_floor = bpy.data.objects.new('Room_F1_Floor', me_plane_025)
ob_room_f1_wall = bpy.data.objects.new('Room_F1_Wall', me_plane_024)
ob_room_f1_wallhole = bpy.data.objects.new('Room_F1_WallHole', me_plane_026)
ob_room_g1_floor = bpy.data.objects.new('Room_G1_Floor', me_plane_028)
ob_room_g1_wall = bpy.data.objects.new('Room_G1_Wall', me_plane_027)
ob_room_g1_wallhole = bpy.data.objects.new('Room_G1_WallHole', me_plane_029)
ob_room_h1_floor = bpy.data.objects.new('Room_H1_Floor', me_plane_031)
ob_room_h1_wall = bpy.data.objects.new('Room_H1_Wall', me_plane_030)
ob_room_h1_wallhole = bpy.data.objects.new('Room_H1_WallHole', me_plane_032)
ob_room_i1_floor = bpy.data.objects.new('Room_I1_Floor', me_plane_034)
ob_room_i1_wall = bpy.data.objects.new('Room_I1_Wall', me_plane_033)
ob_room_i1_wallhole = bpy.data.objects.new('Room_I1_WallHole', me_plane_035)
ob_room_j1_floor = bpy.data.objects.new('Room_J1_Floor', me_plane_037)
ob_room_j1_wall = bpy.data.objects.new('Room_J1_Wall', me_plane_036)
ob_room_j1_wallhole = bpy.data.objects.new('Room_J1_WallHole', me_plane_038)

# ---- transforms, parenting, visibility, modifiers, constraints
ob_nav.location = (0.0, 0.0, 0.0)
ob_floor.location = (0.0, 0.0, 0.0)
ob_room_a1_wallholes.location = (0.0, 0.0, 0.0)
ob_walls_overall.location = (0.0, 0.0, 0.0)
ob_room_a1_floor.location = (-1.0, 15.0, 0.0)
ob_room_a1_walls.location = (-1.0, 15.0, 0.0)
ob_room_b1_wall.location = (13.0, 16.0, 0.0)
ob_room_b1_floor.location = (13.0, 16.0, 0.0)
ob_room_b1_wallholes.location = (13.0, 14.0, 0.0)
ob_room_c1_wall.location = (14.0, 8.0, 0.0)
ob_room_c1_wall.rotation_euler = (0.0, -0.0, 3.142)
ob_room_c1_floor.location = (14.0, 8.0, 0.0)
ob_room_c1_floor.rotation_euler = (0.0, -0.0, 3.142)
ob_room_c1_wallholes.location = (14.0, 10.0, 0.0)
ob_room_c1_wallholes.rotation_euler = (0.0, -0.0, 3.142)
ob_room_d1_wall.location = (9.0, 34.0, 0.0)
ob_room_d1_floor.location = (9.0, 34.0, 0.0)
ob_room_d1_wallhole.location = (9.0, 32.0, 0.0)
ob_floor_001.location = (0.0, 0.0, -0.3)
ob_room_e1_floor.location = (33.0, 34.0, 0.0)
ob_room_e1_wall.location = (33.0, 34.0, 0.0)
ob_room_e1_wallhole.location = (33.0, 32.0, 0.0)
ob_room_f1_floor.location = (35.0, 26.0, 0.0)
ob_room_f1_floor.rotation_euler = (0.0, -0.0, -3.142)
ob_room_f1_wall.location = (35.0, 26.0, 0.0)
ob_room_f1_wall.rotation_euler = (0.0, -0.0, -3.142)
ob_room_f1_wallhole.location = (35.0, 28.0, 0.0)
ob_room_f1_wallhole.rotation_euler = (0.0, -0.0, -3.142)
ob_room_g1_floor.location = (48.0, 43.0, 0.0)
ob_room_g1_floor.rotation_euler = (0.0, -0.0, -1.571)
ob_room_g1_wall.location = (48.0, 43.0, 0.0)
ob_room_g1_wall.rotation_euler = (0.0, -0.0, -1.571)
ob_room_g1_wallhole.location = (46.0, 43.0, 0.0)
ob_room_g1_wallhole.rotation_euler = (0.0, -0.0, -1.571)
ob_room_h1_floor.location = (68.0, 50.0, 0.0)
ob_room_h1_floor.rotation_euler = (0.0, -0.0, -3.142)
ob_room_h1_wall.location = (68.0, 50.0, 0.0)
ob_room_h1_wall.rotation_euler = (0.0, -0.0, -3.142)
ob_room_h1_wallhole.location = (68.0, 52.0, 0.0)
ob_room_h1_wallhole.rotation_euler = (0.0, -0.0, -3.142)
ob_room_i1_floor.location = (61.0, 58.0, 0.0)
ob_room_i1_wall.location = (61.0, 58.0, 0.0)
ob_room_i1_wallhole.location = (61.0, 56.0, 0.0)
ob_room_j1_floor.location = (29.0, 72.0, 0.0)
ob_room_j1_floor.rotation_euler = (0.0, -0.0, -3.142)
ob_room_j1_wall.location = (29.0, 72.0, 0.0)
ob_room_j1_wall.rotation_euler = (0.0, -0.0, -3.142)
ob_room_j1_wallhole.location = (29.0, 74.0, 0.0)
ob_room_j1_wallhole.rotation_euler = (0.0, -0.0, -3.142)

# ---- collection membership
scene.collection.objects.link(ob_nav)
col_set1.objects.link(ob_floor)
col_set1.objects.link(ob_room_a1_wallholes)
col_set1.objects.link(ob_walls_overall)
col_room_a1.objects.link(ob_room_a1_floor)
col_room_a1.objects.link(ob_room_a1_walls)
col_room_b1.objects.link(ob_room_b1_wall)
col_room_b1.objects.link(ob_room_b1_floor)
col_room_b1.objects.link(ob_room_b1_wallholes)
col_room_c1.objects.link(ob_room_c1_wall)
col_room_c1.objects.link(ob_room_c1_floor)
col_room_c1.objects.link(ob_room_c1_wallholes)
col_room_d1.objects.link(ob_room_d1_wall)
col_room_d1.objects.link(ob_room_d1_floor)
col_room_d1.objects.link(ob_room_d1_wallhole)
col_room_d1.objects.link(ob_floor_001)
col_room_e1.objects.link(ob_room_e1_floor)
col_room_e1.objects.link(ob_room_e1_wall)
col_room_e1.objects.link(ob_room_e1_wallhole)
col_room_f1.objects.link(ob_room_f1_floor)
col_room_f1.objects.link(ob_room_f1_wall)
col_room_f1.objects.link(ob_room_f1_wallhole)
col_room_g1.objects.link(ob_room_g1_floor)
col_room_g1.objects.link(ob_room_g1_wall)
col_room_g1.objects.link(ob_room_g1_wallhole)
col_room_h1.objects.link(ob_room_h1_floor)
col_room_h1.objects.link(ob_room_h1_wall)
col_room_h1.objects.link(ob_room_h1_wallhole)
col_room_i1.objects.link(ob_room_i1_floor)
col_room_i1.objects.link(ob_room_i1_wall)
col_room_i1.objects.link(ob_room_i1_wallhole)
col_room_j1.objects.link(ob_room_j1_floor)
col_room_j1.objects.link(ob_room_j1_wall)
col_room_j1.objects.link(ob_room_j1_wallhole)

# ---- scene / render settings (as saved in the file)
scene.frame_start = 1; scene.frame_end = 250; scene.frame_set(1)
scene.render.engine = 'BLENDER_EEVEE_NEXT'
scene.cycles.sampling_pattern = 'TABULATED_SOBOL'
scene.eevee.ray_tracing_options.trace_max_roughness = 0.0
bpy.context.view_layer.update()

# ---- added for rendering (the .blend has no active camera and no usable light): camera, sun
cam_auto = bpy.data.cameras.new('AutoCamera')
cam_auto.lens = 50.0
cam_auto.sensor_width = 36.0
cam_auto.clip_end = 2205.29
ob_auto_camera = bpy.data.objects.new('AutoCamera', cam_auto)
scene.collection.objects.link(ob_auto_camera)
ob_auto_camera.location = (153.658, -107.79, 101.376)
ob_auto_camera.rotation_euler = (1.09748, -7.21219e-08, 0.694738)
scene.camera = ob_auto_camera
light_auto_sun = bpy.data.lights.new('AutoSun', 'SUN')
light_auto_sun.energy = 3.0
light_auto_sun.angle = 0.0523599
ob_auto_sun = bpy.data.objects.new('AutoSun', light_auto_sun)
scene.collection.objects.link(ob_auto_sun)
ob_auto_sun.rotation_euler = (0.872665, 0.174533, 0.523599)
bpy.context.view_layer.update()
